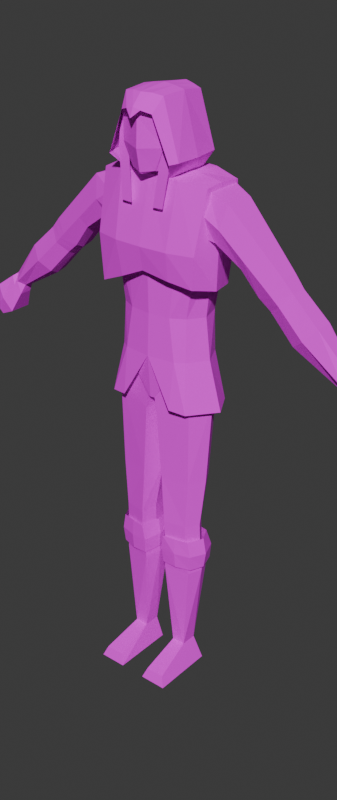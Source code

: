 # Source: Mirage.blend  (saved by Blender 4.3.34; exported with 4.5.12 LTS)
import bpy
from mathutils import Matrix  # noqa: F401  (used for matrix-valued properties, if any)

bpy.ops.wm.read_factory_settings(use_empty=True)
scene = bpy.context.scene
scene.name = 'Scene'

# ---- collections
col_collection = bpy.data.collections.new('Collection'); scene.collection.children.link(col_collection)

# ---- images (referenced by path relative to the original .blend; pixels are not part of the script)
import os
ASSET_DIR = os.environ.get("B2B_ASSET_DIR", "")  # directory of the original .blend (textures are referenced by path, not embedded)
HERE = os.path.dirname(os.path.abspath(__file__))  # packed textures are extracted next to this script under _unpacked/

def load_image(name, relpath, width, height, colorspace="sRGB"):
    """Load a texture the original file referenced (path relative to the .blend, or extracted next to this script)."""
    p = next((c for c in (os.path.join(HERE, relpath), os.path.join(ASSET_DIR, relpath)) if relpath and os.path.exists(c)), "")
    if p:
        img = bpy.data.images.load(p, check_existing=True)
        img.name = name
    else:  # same state as the original file: an image datablock whose file is absent (Cycles renders it pink)
        img = bpy.data.images.new(name, width, height)
        img.source = "FILE"
        img.filepath = "//" + (relpath or name)
    img.colorspace_settings.name = colorspace
    return img
img_mirage_palette_sheet_png = load_image('Mirage_palette-Sheet.png', 'textures/Mirage_palette-Sheet.png', 1024, 1024, 'sRGB')
img_bandage_png = load_image('Bandage.png', 'textures/Bandage.png', 1024, 1024, 'sRGB')
img_mask_png = load_image('Mask.png', 'textures/Mask.png', 1024, 1024, 'sRGB')
img_hair_png = load_image('Hair.png', 'textures/Hair.png', 1024, 1024, 'sRGB')

# ---- materials (node trees are filled in below, after node groups)
mat_material = bpy.data.materials.new('Material')
mat_material.use_transparent_shadow = False
mat_bandage = bpy.data.materials.new('Bandage')
mat_mask = bpy.data.materials.new('Mask')
mat_hair = bpy.data.materials.new('Hair')

# ---- material node trees
mat_material.use_nodes = True; mat_material.node_tree.nodes.clear()
_N = mat_material.node_tree.nodes; _L = mat_material.node_tree.links
n0 = _N.new('ShaderNodeOutputMaterial'); n0.name = 'Material Output'; n0.location = (300, 300)
n1 = _N.new('ShaderNodeBsdfPrincipled'); n1.name = 'Principled BSDF'; n1.location = (10, 300)
n1.inputs[2].default_value = 1.0
n2 = _N.new('ShaderNodeTexImage'); n2.name = 'Image Texture'; n2.location = (-180, 280)
n2.image = img_mirage_palette_sheet_png
_L.new(n1.outputs[0], n0.inputs[0])
_L.new(n2.outputs[0], n1.inputs[0])
n0.is_active_output = True
mat_bandage.use_nodes = True; mat_bandage.node_tree.nodes.clear()
_N = mat_bandage.node_tree.nodes; _L = mat_bandage.node_tree.links
n0 = _N.new('ShaderNodeOutputMaterial'); n0.name = 'Material Output'; n0.location = (300, 300)
n1 = _N.new('ShaderNodeBsdfPrincipled'); n1.name = 'Principled BSDF'; n1.location = (10, 300)
n1.inputs[2].default_value = 1.0
n2 = _N.new('ShaderNodeTexImage'); n2.name = 'Image Texture'; n2.location = (-280, 280)
n2.image = img_bandage_png
_L.new(n1.outputs[0], n0.inputs[0])
_L.new(n2.outputs[0], n1.inputs[0])
n0.is_active_output = True
mat_mask.use_nodes = True; mat_mask.node_tree.nodes.clear()
_N = mat_mask.node_tree.nodes; _L = mat_mask.node_tree.links
n0 = _N.new('ShaderNodeOutputMaterial'); n0.name = 'Material Output'; n0.location = (300, 300)
n1 = _N.new('ShaderNodeBsdfPrincipled'); n1.name = 'Principled BSDF'; n1.location = (10, 300)
n1.inputs[2].default_value = 1.0
n2 = _N.new('ShaderNodeTexImage'); n2.name = 'Image Texture'; n2.location = (-280, 280)
n2.image = img_mask_png
_L.new(n1.outputs[0], n0.inputs[0])
_L.new(n2.outputs[0], n1.inputs[0])
n0.is_active_output = True
mat_hair.use_nodes = True; mat_hair.node_tree.nodes.clear()
_N = mat_hair.node_tree.nodes; _L = mat_hair.node_tree.links
n0 = _N.new('ShaderNodeOutputMaterial'); n0.name = 'Material Output'; n0.location = (772, 557)
n1 = _N.new('ShaderNodeBsdfPrincipled'); n1.name = 'Principled BSDF'; n1.location = (201, 443)
n1.inputs[2].default_value = 1.0
n2 = _N.new('ShaderNodeTexImage'); n2.name = 'Image Texture'; n2.location = (-190, 430)
n2.image = img_hair_png
_L.new(n2.outputs[0], n1.inputs[0])
_L.new(n1.outputs[0], n0.inputs[0])
_L.new(n2.outputs[1], n1.inputs[4])
n0.is_active_output = True

# ---- world
world_world = bpy.data.worlds.new('World'); scene.world = world_world
world_world.use_nodes = True; world_world.node_tree.nodes.clear()
_N = world_world.node_tree.nodes; _L = world_world.node_tree.links
n0 = _N.new('ShaderNodeOutputWorld'); n0.name = 'World Output'; n0.location = (300, 300)
n1 = _N.new('ShaderNodeBackground'); n1.name = 'Background'; n1.location = (10, 300)
n1.inputs[0].default_value = (0.05088, 0.05088, 0.05088, 1.0)
_L.new(n1.outputs[0], n0.inputs[0])
n0.is_active_output = True
world_world.color = (0.05088, 0.05088, 0.05088)
world_world.use_sun_shadow = False
world_world.sun_shadow_jitter_overblur = 0.0

# ---- meshes
me_cube_002 = bpy.data.meshes.new('Cube.002')
me_cube_002.from_pydata([(0.01895, -0.1153, -0.7336), (0.2606, -0.06319, 0.245), (0.01895, 0.1037, -0.7336), (0.2552, 0.1153, 0.245), (-9.821e-05, 0.1039, -0.7336), (-9.821e-05, 0.1167, 0.2833), (-0.002387, -0.1182, -0.7336), (-9.822e-05, -0.09461, 0.2839), (0.1855, 0.1039, -0.5251), (0.1779, -0.09445, -0.5251), (0.0007216, -0.1381, -0.5251), (0.0007208, 0.1171, -0.5251), (-0.01915, -0.1153, -0.7336), (-0.2388, -0.06319, 0.245), (-0.01915, 0.1037, -0.7336), (-0.2333, 0.09157, 0.245), (-0.1819, 0.1039, -0.5251), (-0.1742, -0.09445, -0.5251), (0.2577, -0.08663, 0.05433), (-9.821e-05, 0.1334, 0.01998), (0.2523, 0.1145, 0.04873), (-0.2358, -0.08663, 0.05433), (-0.2304, 0.1145, 0.04873), (-0.345, -0.06319, 0.2072), (-0.345, 0.08321, 0.2072), (-0.2886, -0.06962, 0.03731), (-0.2886, 0.09086, 0.03171), (0.3623, -0.06319, 0.2072), (0.3623, 0.08321, 0.2072), (0.306, -0.06962, 0.03731), (0.306, 0.09086, 0.03171), (0.5387, 0.05193, -0.1802), (0.6441, 0.04428, -0.07461), (0.6441, -0.03748, -0.07461), (0.5387, -0.04242, -0.1746), (-0.6331, -0.03748, -0.07873), (-0.6331, 0.04428, -0.07873), (0.5673, 0.04891, -0.2035), (0.6685, -0.03447, -0.1023), (0.6685, 0.04127, -0.1023), (0.5673, -0.0394, -0.1979), (0.5101, 0.05494, -0.157), (0.6196, -0.04049, -0.04696), (0.6196, 0.04729, -0.04696), (0.5101, -0.04543, -0.1514), (0.7932, 0.04655, -0.2152), (0.686, -0.04468, -0.3185), (0.686, 0.0542, -0.3241), (0.7932, -0.03975, -0.2152), (-0.5277, 0.05193, -0.1844), (-0.5277, -0.04242, -0.1788), (-0.5563, 0.04891, -0.2076), (-0.6576, -0.03447, -0.1064), (-0.6576, 0.04127, -0.1064), (-0.5563, -0.0394, -0.202), (-0.4991, 0.05494, -0.1611), (-0.6087, -0.04049, -0.05108), (-0.6087, 0.04729, -0.05108), (-0.4991, -0.04543, -0.1555), (-0.7822, 0.04655, -0.2193), (-0.675, -0.04468, -0.3226), (-0.675, 0.0542, -0.3282), (-0.7822, -0.03975, -0.2193), (0.1874, 0.06458, -1.638), (-0.1759, -0.08381, -1.428), (-0.07088, -0.105, -1.428), (0.05891, 0.08377, -1.638), (0.06654, -0.1071, -1.372), (0.06652, 0.05215, -1.372), (0.1739, 0.03677, -1.372), (0.1739, -0.08554, -1.372), (0.07113, -0.1029, -1.483), (0.07111, 0.06254, -1.483), (0.174, 0.04378, -1.483), (0.1741, -0.08209, -1.483), (0.1874, -0.07338, -1.638), (0.05893, -0.09209, -1.638), (0.05164, -0.1071, -1.135), (0.05161, 0.09117, -1.135), (0.189, 0.06837, -1.135), (0.189, -0.08554, -1.135), (-0.1894, 0.06458, -1.638), (-0.06095, 0.08377, -1.638), (-0.06858, -0.1071, -1.372), (-0.06856, 0.05215, -1.372), (-0.1758, 0.03677, -1.372), (-0.1758, -0.08554, -1.372), (-0.07317, -0.1029, -1.483), (-0.07315, 0.06254, -1.483), (-0.176, 0.04378, -1.483), (-0.176, -0.08209, -1.483), (-0.1894, -0.07338, -1.638), (-0.06098, -0.09209, -1.638), (-0.05394, -0.1071, -1.135), (-0.0539, 0.09117, -1.135), (-0.191, 0.06837, -1.135), (-0.191, -0.08554, -1.135), (-0.1974, 0.1037, -0.7138), (-0.02999, 0.1037, -0.7993), (-0.03002, -0.1153, -0.7993), (-0.1974, -0.09466, -0.7138), (0.1982, 0.1037, -0.7138), (0.02989, 0.1037, -0.7993), (0.02991, -0.1153, -0.7993), (0.1982, -0.09466, -0.7138), (0.06883, -0.105, -1.428), (0.174, -0.08381, -1.428), (0.2648, -0.00432, 0.245), (0.2415, -0.005363, -0.5251), (-0.243, -0.00432, 0.245), (-0.2378, -0.005363, -0.5251), (-0.2572, -0.005067, 0.03579), (0.2768, -0.005067, 0.0326), (-0.345, -0.02801, 0.2072), (-0.2886, -0.005067, 0.01883), (0.3623, -0.00432, 0.2072), (0.306, -0.005067, 0.01883), (-0.6331, -0.0009586, -0.07873), (-0.5277, -0.0009586, -0.1972), (0.5673, -0.0009586, -0.2164), (0.6685, -0.0009586, -0.1023), (0.5101, -0.0009586, -0.1699), (0.6441, -0.0009586, -0.07461), (0.6196, -0.0009586, -0.04696), (0.7932, -0.0009586, -0.2152), (0.686, -0.0009586, -0.337), (-0.5563, -0.0009586, -0.2205), (-0.6576, -0.0009586, -0.1064), (-0.4991, -0.0009586, -0.174), (0.5387, -0.0009586, -0.1931), (-0.6087, -0.0009586, -0.05108), (-0.7822, -0.0009586, -0.2193), (-0.675, -0.0009586, -0.3411), (-0.2158, -0.02177, -1.428), (0.2136, -0.02439, -1.372), (0.2138, -0.01915, -1.483), (0.2143, -0.004402, -1.638), (0.2336, -0.008583, -1.135), (-0.2157, -0.02439, -1.372), (-0.2159, -0.01915, -1.483), (-0.2136, -0.004402, -1.638), (-0.2357, -0.008583, -1.135), (-0.2602, -0.005469, -0.7138), (0.2618, -0.005469, -0.7138), (0.2137, -0.02177, -1.428), (0.001913, -0.01581, -0.7336), (-9.821e-05, -0.01382, -0.7336), (-0.002109, -0.01581, -0.7336), (-0.05306, -0.02382, -1.428), (0.05097, -0.02382, -1.428), (0.04868, -0.02748, -1.372), (0.05326, -0.02016, -1.483), (0.04291, -0.004162, -1.638), (0.02018, -0.007966, -1.135), (-0.05077, -0.02748, -1.372), (-0.05534, -0.02016, -1.483), (-0.045, -0.004162, -1.638), (-0.02223, -0.007966, -1.135), (-0.01067, -0.01581, -0.7993), (0.01047, -0.01581, -0.7993), (0.9035, -0.01531, -0.4537), (0.9529, -0.01037, -0.402), (0.9035, 0.02878, -0.4593), (0.9529, 0.02113, -0.402), (1.04, -0.0502, -0.6271), (1.098, -0.04398, -0.5492), (1.04, 0.03507, -0.6271), (1.098, 0.0358, -0.5492), (0.962, 0.04844, -0.5926), (1.051, 0.06668, -0.4762), (0.962, -0.06119, -0.5926), (1.051, -0.05496, -0.4762), (0.0626, -0.09649, -2.201), (0.08604, -0.06146, -2.083), (0.0626, 0.03581, -2.201), (0.08604, 0.0183, -2.083), (0.1945, -0.09649, -2.201), (0.1521, -0.06146, -2.083), (0.1945, 0.03581, -2.201), (0.1521, 0.0183, -2.083), (0.0626, -0.273, -2.201), (0.0822, -0.2554, -2.15), (0.1952, -0.273, -2.201), (0.1756, -0.2554, -2.15), (-0.888, -0.01531, -0.4535), (-0.9375, -0.01037, -0.4018), (-0.888, 0.02878, -0.4591), (-0.9375, 0.02113, -0.4018), (-1.025, -0.0502, -0.627), (-1.082, -0.04398, -0.5491), (-1.025, 0.03507, -0.627), (-1.082, 0.0358, -0.5491), (-0.9465, 0.04844, -0.5924), (-1.036, 0.06668, -0.476), (-0.9465, -0.06119, -0.5924), (-1.036, -0.05496, -0.476), (-0.06469, -0.09649, -2.201), (-0.08813, -0.06146, -2.083), (-0.06469, 0.03581, -2.201), (-0.08813, 0.0183, -2.083), (-0.1966, -0.09649, -2.201), (-0.1541, -0.06146, -2.083), (-0.1966, 0.03581, -2.201), (-0.1541, 0.0183, -2.083), (-0.06469, -0.273, -2.201), (-0.08412, -0.2554, -2.15), (-0.1973, -0.273, -2.201), (-0.1769, -0.2554, -2.15), (0.0688, -0.1392, 0.305), (-9.821e-05, -0.1692, 0.2875), (0.08986, 0.09221, 0.5231), (0.08248, 0.07001, 0.431), (0.1069, -0.1389, 0.5231), (0.1012, -0.1471, 0.4059), (-9.821e-05, -0.1843, 0.5231), (-9.821e-05, 0.1269, 0.5231), (-9.821e-05, 0.1047, 0.431), (-9.821e-05, -0.03486, 0.6077), (0.0981, -0.02536, 0.4084), (0.1098, -0.0197, 0.526), (0.0632, 0.0698, 0.6077), (0.07822, -0.1252, 0.6077), (-9.821e-05, -0.1598, 0.6077), (-9.821e-05, 0.0996, 0.6077), (0.0828, -0.02478, 0.6077), (-0.069, -0.1392, 0.305), (-0.09006, 0.09221, 0.5231), (-0.08268, 0.07001, 0.431), (-0.1071, -0.139, 0.5231), (-0.1014, -0.1472, 0.4059), (-0.0983, -0.02537, 0.4084), (-0.11, -0.01972, 0.526), (-0.0634, 0.0698, 0.6077), (-0.07842, -0.1252, 0.6077), (-0.083, -0.02478, 0.6077), (-3.396e-05, -0.1829, 0.3991), (0.07322, 0.07171, 0.3585), (0.07383, -0.06606, 0.313), (-9.821e-05, -0.09603, 0.2893), (-9.821e-05, 0.1019, 0.3585), (-0.07342, 0.07171, 0.3585), (-0.07402, -0.06606, 0.313), (-0.07342, -0.007909, 0.3502), (0.07322, -0.007909, 0.3502), (-0.07266, 0.08275, 0.2829), (-0.07028, -0.06219, 0.283), (-0.1333, -0.1223, -0.5251), (-0.124, 0.1114, -0.5251), (-0.1425, 0.1273, 0.01618), (-0.139, -0.00907, 0.266), (0.07246, 0.08275, 0.2829), (0.07008, -0.06219, 0.283), (0.1347, -0.1223, -0.5251), (0.1254, 0.1114, -0.5251), (0.1423, 0.1273, 0.01618), (0.07518, -0.00818, 0.2831), (0.1299, -0.08836, 0.266), (-9.821e-05, -0.1103, 0.2648), (-0.13, -0.08836, 0.266), (-9.821e-05, 0.1334, 0.2648), (-0.1339, 0.1273, 0.266), (-0.07538, -0.00818, 0.2831), (0.1337, 0.1273, 0.266), (0.1388, -0.00907, 0.266), (0.9152, 0.02343, -0.4963), (0.9725, -0.03119, -0.4168), (0.9725, 0.0513, -0.4168), (0.9152, -0.03741, -0.4963), (-0.8997, 0.02343, -0.4961), (-0.9572, -0.03119, -0.4166), (-0.9572, 0.0513, -0.4166), (-0.8997, -0.03741, -0.4961), (-0.4149, -0.05752, -0.05093), (-0.4769, 0.06525, 0.07808), (-0.4769, -0.05184, 0.07808), (-0.4149, 0.0729, -0.05653), (-0.4149, -0.003013, -0.06941), (-0.4769, -0.002639, 0.07808), (0.4291, -0.05752, -0.04887), (0.491, 0.06525, 0.08014), (0.4291, 0.0729, -0.05447), (0.491, -0.05184, 0.08014), (0.4291, -0.003013, -0.06735), (0.491, -0.002639, 0.08014), (-9.821e-05, -0.1282, 0.1851), (0.2552, -0.1016, 0.1555), (-9.821e-05, 0.1334, 0.1424), (0.2498, 0.1212, 0.1287), (-0.2333, -0.1016, 0.1555), (-0.228, 0.1212, 0.1287), (-0.3228, -0.0931, 0.1029), (-0.3228, 0.1212, 0.1029), (0.3402, -0.0931, 0.1029), (0.3402, 0.1212, 0.1029), (-0.5831, -0.06665, -0.1364), (-0.5831, 0.08224, -0.1364), (0.6207, 0.07923, -0.1577), (0.6207, -0.06363, -0.1577), (0.5675, 0.08525, -0.1068), (0.7429, -0.06891, -0.2745), (0.7429, 0.08451, -0.2745), (0.5941, -0.06665, -0.1323), (-0.5565, -0.06966, -0.1109), (0.5675, -0.06966, -0.1068), (-0.6097, 0.07923, -0.1618), (-0.6097, -0.06363, -0.1618), (0.5941, 0.08224, -0.1323), (-0.5565, 0.08525, -0.1109), (-0.7319, -0.06891, -0.2786), (-0.7319, 0.08451, -0.2786), (0.9322, -0.03954, -0.4355), (0.9322, 0.0591, -0.4355), (1.073, 0.04744, -0.5866), (1.073, -0.05827, -0.5866), (1.011, -0.06925, -0.5328), (1.011, 0.06081, -0.5328), (-0.9167, -0.03954, -0.4353), (-0.9167, 0.0591, -0.4353), (-1.058, 0.04744, -0.5864), (-1.058, -0.05827, -0.5864), (-0.9955, -0.06925, -0.5326), (-0.9955, 0.06081, -0.5326), (-0.1342, -0.1174, 0.1927), (-0.1382, 0.1273, 0.1411), (0.134, -0.1174, 0.1927), (0.138, 0.1273, 0.1411), (0.9479, 0.06294, -0.4549), (0.9479, -0.04548, -0.4549), (-0.9324, 0.06294, -0.4548), (-0.9324, -0.04548, -0.4548), (-0.4396, -0.08138, -0.004024), (-0.4396, 0.1032, -0.004024), (0.4538, -0.08138, -0.001966), (0.4538, 0.1032, -0.001966), (-9.246e-05, -0.1283, -0.3284), (0.1684, -0.0779, -0.329), (-9.246e-05, 0.1065, -0.3284), (0.1849, 0.09672, -0.329), (-0.1761, -0.0779, -0.329), (-0.1808, 0.09672, -0.329), (-0.214, -0.005187, -0.329), (0.218, -0.005187, -0.329), (-0.107, 0.1016, -0.3287), (-0.1046, -0.1158, -0.3287), (0.1069, 0.1016, -0.3287), (0.1044, -0.1158, -0.3287), (-9.821e-05, -0.135, -0.08475), (0.2114, -0.08802, -0.09987), (-9.821e-05, 0.1254, -0.09593), (0.2172, 0.1139, -0.09987), (-0.2031, -0.08802, -0.09987), (-0.1954, 0.1139, -0.09987), (0.2435, -0.005206, -0.09987), (-0.2352, -0.005206, -0.09987), (-0.1318, 0.1196, -0.0979), (-0.1278, -0.1099, -0.1146), (0.1316, 0.1196, -0.0979), (0.1276, -0.1099, -0.1146), (0.1799, -0.1647, -0.03712), (-0.1705, -0.1647, -0.03712), (0.003458, -0.163, -0.01454), (0.1376, 0.1421, -0.7655), (0.1294, -0.1504, -0.7477), (0.2077, -0.1321, -0.7567), (0.2354, 0.1178, -0.757), (-5.989e-05, 0.1566, -0.7621), (0.3047, -0.004917, -0.7569), (-0.1377, 0.1421, -0.7655), (-0.1295, -0.1504, -0.7477), (-0.2078, -0.1321, -0.7567), (-0.2355, 0.1178, -0.757), (-0.3048, -0.004917, -0.7569)], [], [(325, 262, 3, 287), (287, 3, 28, 293), (345, 334, 10, 252), (80, 137, 143, 104), (339, 342, 247, 16), (242, 261, 245, 241), (324, 256, 257, 284), (341, 335, 9, 108), (153, 77, 103, 159), (108, 9, 104, 143), (4, 14, 247, 11), (352, 347, 335, 341), (356, 349, 337, 344), (346, 355, 343, 334), (323, 289, 15, 260), (111, 21, 25, 114), (334, 343, 246, 10), (6, 10, 246, 12), (337, 341, 108, 8), (255, 243, 237, 251), (322, 284, 257, 258), (338, 340, 110, 17), (6, 0, 252, 10), (12, 17, 100, 99), (146, 6, 12, 147), (350, 353, 340, 338), (351, 354, 342, 339), (349, 352, 341, 337), (353, 350, 21, 111), (354, 351, 22, 248), (352, 112, 18, 347), (356, 254, 20, 349), (109, 15, 24, 113), (289, 22, 26, 291), (288, 13, 23, 290), (285, 18, 29, 292), (112, 20, 30, 116), (107, 1, 27, 115), (277, 273, 57, 130), (276, 128, 55, 275), (121, 41, 31, 129), (120, 39, 32, 122), (127, 53, 36, 117), (303, 301, 33, 42), (160, 125, 162), (299, 46, 160, 310), (128, 55, 49, 118), (307, 57, 36, 295), (124, 120, 38, 48), (299, 48, 38, 297), (283, 123, 43, 279), (282, 280, 41, 121), (296, 306, 32, 39), (333, 279, 43, 298), (162, 125, 47), (124, 163, 45), (296, 39, 45, 300), (119, 125, 46, 40), (302, 294, 35, 56), (331, 307, 57, 273), (330, 302, 58, 272), (306, 298, 43, 32), (301, 297, 38, 33), (118, 49, 51, 126), (294, 305, 52, 35), (122, 32, 43, 123), (117, 36, 57, 130), (131, 127, 52, 62), (308, 62, 52, 305), (295, 36, 53, 304), (332, 278, 44, 303), (304, 53, 59, 309), (126, 132, 60, 54), (129, 31, 37, 119), (17, 110, 142, 100), (148, 88, 84), (67, 105, 106, 70), (68, 150, 149), (139, 133, 64, 90), (155, 87, 65, 148), (85, 95, 141, 138), (151, 71, 105, 149), (152, 151, 72, 66), (66, 72, 73, 63), (136, 135, 74, 75), (75, 74, 71, 76), (88, 155, 148), (82, 199, 156), (136, 75, 177), (76, 173, 177, 75), (70, 80, 77, 67), (134, 137, 80, 70), (68, 78, 79, 69), (150, 153, 78, 68), (92, 197, 201, 91), (99, 158, 157, 93), (133, 139, 89), (105, 71, 74, 106), (148, 65, 83, 154), (133, 138, 86, 64), (149, 151, 72), (149, 105, 67, 150), (87, 90, 64, 65), (65, 64, 86, 83), (156, 155, 88, 82), (82, 88, 89, 81), (140, 139, 90, 91), (91, 90, 87, 92), (133, 85, 138), (140, 201, 203), (140, 91, 201), (173, 76, 152), (86, 96, 93, 83), (138, 141, 96, 86), (84, 94, 95, 85), (154, 157, 94, 84), (66, 175, 152), (142, 141, 95, 97), (147, 12, 99, 158), (110, 16, 97, 142), (16, 14, 98, 97), (137, 79, 101, 143), (2, 8, 101, 102), (9, 0, 103, 104), (145, 2, 102, 159), (158, 98, 94, 157), (102, 101, 79, 78), (100, 99, 93, 96), (203, 81, 140), (81, 89, 139, 140), (144, 135, 73), (153, 159, 102, 78), (97, 95, 94, 98), (69, 79, 137, 134), (179, 63, 136), (70, 106, 144, 134), (63, 73, 135, 136), (68, 72, 73, 69), (106, 74, 135, 144), (34, 129, 119, 40), (51, 61, 132, 126), (59, 53, 127, 131), (35, 117, 130, 56), (33, 122, 123, 42), (50, 118, 126, 54), (37, 47, 125, 119), (311, 300, 45, 163), (278, 282, 121, 44), (281, 42, 123, 283), (45, 39, 120, 124), (58, 128, 118, 50), (124, 48, 161), (52, 127, 117, 35), (38, 120, 122, 33), (44, 121, 129, 34), (272, 58, 128, 276), (274, 277, 130, 56), (3, 107, 115, 28), (18, 112, 116, 29), (13, 109, 113, 23), (349, 20, 112, 352), (351, 353, 111, 22), (343, 355, 350, 338), (251, 237, 238, 7), (247, 342, 336, 11), (22, 111, 114, 26), (340, 353, 351, 339), (8, 108, 143, 101), (7, 238, 241, 245), (110, 340, 339, 16), (0, 145, 159, 103), (14, 147, 158, 98), (100, 96, 141, 142), (136, 177, 179), (83, 93, 157, 154), (92, 87, 155, 156), (149, 72, 68), (144, 73, 69), (92, 156, 197), (67, 77, 153, 150), (76, 71, 151, 152), (84, 154, 148), (144, 69, 134), (147, 14, 4, 146), (16, 247, 14), (133, 89, 85), (84, 88, 89, 85), (124, 161, 163), (315, 169, 167, 312), (312, 167, 165, 313), (327, 265, 161, 310), (168, 166, 164, 170), (266, 163, 161, 265), (167, 169, 171, 165), (264, 168, 170, 267), (313, 165, 171, 314), (326, 266, 169, 315), (172, 173, 175, 174), (174, 175, 179, 178), (178, 179, 177, 176), (177, 173, 181, 183), (174, 178, 176, 172), (197, 156, 199), (182, 183, 181, 180), (176, 177, 183, 182), (173, 172, 180, 181), (172, 176, 182, 180), (132, 184, 60), (321, 193, 191, 318), (318, 191, 189, 319), (329, 269, 185, 316), (192, 190, 188, 194), (270, 187, 185, 269), (191, 193, 195, 189), (268, 192, 194, 271), (319, 189, 195, 320), (328, 270, 193, 321), (196, 197, 199, 198), (198, 199, 203, 202), (202, 203, 201, 200), (201, 197, 205, 207), (198, 202, 200, 196), (173, 152, 175), (206, 207, 205, 204), (200, 201, 207, 206), (197, 196, 204, 205), (196, 200, 206, 204), (224, 220, 223, 217), (213, 212, 214, 235), (218, 219, 212, 213), (216, 215, 210, 211), (222, 221, 224, 217), (242, 241, 230), (218, 213, 208, 237), (210, 220, 224, 219), (212, 221, 222, 214), (219, 224, 221, 212), (234, 217, 223, 232), (211, 210, 219, 218), (230, 229, 228, 231), (216, 227, 226, 215), (222, 217, 234, 233), (225, 229, 230, 241), (215, 223, 220, 210), (226, 231, 234, 232), (228, 214, 222, 233), (231, 228, 233, 234), (227, 230, 231, 226), (229, 235, 214, 228), (237, 208, 209, 238), (241, 238, 209, 225), (229, 225, 209, 235), (213, 235, 209, 208), (227, 216, 239, 240), (211, 236, 239, 216), (237, 243, 218), (218, 243, 236, 211), (230, 227, 240, 242), (145, 146, 4, 2), (15, 109, 249, 260), (348, 354, 248, 19), (347, 357, 345, 335), (342, 354, 348, 336), (146, 145, 0, 6), (12, 246, 17), (336, 344, 253, 11), (288, 322, 258, 13), (109, 13, 258, 249), (0, 9, 252), (246, 343, 338, 17), (286, 323, 260, 259), (11, 253, 2, 4), (3, 262, 263, 107), (348, 19, 254, 356), (344, 337, 8, 253), (348, 356, 344, 336), (8, 2, 253), (285, 1, 256, 324), (107, 263, 256, 1), (335, 345, 252, 9), (286, 259, 262, 325), (251, 7, 257, 256), (7, 245, 258, 257), (244, 5, 259, 260), (261, 244, 260, 249), (245, 261, 249, 258), (5, 250, 262, 259), (250, 255, 263, 262), (255, 251, 256, 263), (255, 250, 236, 243), (240, 244, 261, 242), (240, 239, 5, 244), (236, 250, 5, 239), (187, 131, 185), (131, 187, 59), (184, 132, 186), (308, 60, 184, 316), (132, 61, 186), (309, 59, 187, 317), (62, 185, 131), (125, 160, 46), (311, 163, 266, 326), (162, 264, 267, 160), (169, 266, 265, 171), (314, 171, 265, 327), (317, 187, 270, 328), (186, 268, 271, 184), (193, 270, 269, 195), (320, 195, 269, 329), (81, 203, 199, 82), (63, 179, 175, 66), (77, 80, 104, 103), (23, 113, 277, 274), (25, 272, 276, 114), (290, 330, 272, 25), (291, 331, 273, 24), (114, 276, 275, 26), (113, 24, 273, 277), (27, 281, 283, 115), (29, 116, 282, 278), (292, 29, 278, 332), (293, 28, 279, 333), (116, 30, 280, 282), (115, 283, 279, 28), (215, 226, 232, 223), (30, 293, 333, 280), (27, 292, 332, 281), (26, 275, 331, 291), (23, 274, 330, 290), (194, 320, 329, 271), (186, 317, 328, 268), (170, 314, 327, 267), (162, 311, 326, 264), (61, 309, 317, 186), (62, 308, 316, 185), (19, 286, 325, 254), (19, 248, 323, 286), (268, 328, 321, 192), (188, 319, 320, 194), (271, 329, 316, 184), (190, 318, 319, 188), (192, 321, 318, 190), (264, 326, 315, 168), (164, 313, 314, 170), (267, 327, 310, 160), (166, 312, 313, 164), (168, 315, 312, 166), (162, 47, 300, 311), (51, 304, 309, 61), (281, 332, 303, 42), (49, 295, 304, 51), (60, 308, 305, 54), (50, 54, 305, 294), (34, 40, 297, 301), (31, 41, 298, 306), (274, 56, 302, 330), (275, 55, 307, 331), (58, 50, 294, 302), (37, 296, 300, 47), (280, 333, 298, 41), (37, 31, 306, 296), (46, 299, 297, 40), (55, 307, 295, 49), (48, 299, 310, 161), (44, 34, 301, 303), (1, 285, 292, 27), (21, 288, 290, 25), (15, 289, 291, 24), (248, 22, 289, 323), (20, 287, 293, 30), (254, 325, 287, 20), (288, 359, 322), (346, 357, 358), (359, 355, 346), (350, 355, 359), (322, 359, 284), (21, 350, 359), (284, 358, 324), (288, 21, 359), (18, 285, 358), (324, 358, 285), (18, 358, 347), (357, 347, 358), (359, 360, 284), (284, 360, 358), (358, 360, 346), (360, 359, 346), (357, 346, 334, 345), (365, 11, 253, 361), (361, 253, 8, 364), (366, 108, 9, 363), (362, 252, 10), (363, 9, 252, 362), (364, 8, 108, 366), (365, 367, 247, 11), (367, 370, 16, 247), (371, 369, 17, 110), (368, 10, 246), (369, 368, 246, 17), (370, 371, 110, 16)])
me_cube_002.polygons.foreach_set('material_index', [0, 0, 0, 0, 0, 0, 0, 0, 0, 0, 0, 0, 0, 0, 0, 0, 0, 0, 0, 0, 0, 0, 0, 0, 0, 0, 0, 0, 0, 0, 0, 0, 0, 0, 0, 0, 0, 0, 0, 0, 0, 0, 0, 0, 1, 1, 0, 0, 1, 1, 0, 0, 0, 0, 1, 1, 1, 1, 0, 0, 0, 0, 0, 0, 0, 0, 0, 1, 1, 0, 0, 1, 1, 0, 0, 0, 0, 0, 0, 0, 0, 0, 0, 0, 0, 0, 0, 0, 0, 0, 0, 0, 0, 0, 0, 0, 0, 0, 0, 0, 0, 0, 0, 0, 0, 0, 0, 0, 0, 0, 0, 0, 0, 0, 0, 0, 0, 0, 0, 0, 0, 0, 0, 0, 0, 0, 0, 0, 0, 0, 0, 0, 0, 0, 0, 0, 0, 0, 0, 0, 1, 1, 0, 0, 0, 1, 1, 0, 0, 1, 0, 1, 0, 0, 0, 0, 0, 0, 0, 0, 0, 0, 0, 0, 0, 0, 0, 0, 0, 0, 0, 0, 0, 0, 0, 0, 0, 0, 0, 0, 0, 0, 0, 0, 0, 0, 0, 1, 0, 0, 0, 0, 0, 0, 0, 0, 0, 0, 0, 0, 0, 0, 0, 0, 0, 0, 0, 1, 0, 0, 0, 0, 0, 0, 0, 0, 0, 0, 0, 0, 0, 0, 0, 0, 0, 0, 0, 0, 0, 0, 0, 0, 0, 0, 0, 0, 0, 0, 0, 0, 0, 0, 0, 0, 0, 0, 0, 0, 0, 0, 0, 0, 0, 0, 0, 0, 0, 0, 0, 0, 0, 0, 0, 0, 0, 0, 0, 0, 0, 0, 0, 0, 0, 0, 0, 0, 0, 0, 0, 0, 0, 0, 0, 0, 0, 0, 0, 0, 0, 0, 0, 0, 0, 1, 1, 1, 1, 1, 1, 1, 1, 0, 0, 0, 0, 0, 0, 0, 0, 0, 0, 0, 0, 0, 0, 0, 0, 0, 0, 0, 0, 0, 0, 0, 0, 0, 0, 0, 0, 0, 0, 0, 0, 1, 1, 0, 0, 0, 0, 0, 0, 0, 0, 0, 0, 0, 0, 1, 1, 0, 0, 1, 0, 0, 0, 0, 0, 0, 1, 0, 0, 1, 0, 1, 0, 0, 0, 0, 0, 0, 0, 0, 0, 0, 0, 0, 0, 0, 0, 0, 0, 0, 0, 0, 0, 0, 0, 0, 0, 0, 0, 0, 0, 0, 0, 0, 0, 0, 0, 0])
_uv = me_cube_002.uv_layers.new(name='UVMap')
_uv.uv.foreach_set('vector', [0.8887, 0.6582, 0.888, 0.6368, 0.9088, 0.6404, 0.9079, 0.6603, 0.5676, 0.5611, 0.574, 0.5541, 0.5769, 0.5759, 0.5704, 0.579, 0.7599, 0.7389, 0.7778, 0.739, 0.7778, 0.7729, 0.7546, 0.7726, 0.2511, 0.1513, 0.2436, 0.1477, 0.2434, 0.1103, 0.2518, 0.1155, 0.8339, 0.739, 0.8466, 0.7389, 0.841, 0.7728, 0.8279, 0.7728, 0.5529, 0.9045, 0.5573, 0.9058, 0.5566, 0.9178, 0.5546, 0.918, 0.7548, 0.6498, 0.7555, 0.6368, 0.7778, 0.6374, 0.7778, 0.6513, 0.9096, 0.8378, 0.9237, 0.8383, 0.9288, 0.8711, 0.9123, 0.8703, 0.1874, 0.1575, 0.1783, 0.1579, 0.1776, 0.1184, 0.1868, 0.1181, 0.1577, 0.111, 0.163, 0.1103, 0.1621, 0.1327, 0.1568, 0.1333, 0.1368, 0.2278, 0.1339, 0.2278, 0.1259, 0.2034, 0.1368, 0.2034, 0.9088, 0.7982, 0.9251, 0.7984, 0.9237, 0.8383, 0.9096, 0.8378, 0.8876, 0.6993, 0.9023, 0.6996, 0.8967, 0.739, 0.8833, 0.7389, 0.7778, 0.6975, 0.7998, 0.7022, 0.7958, 0.7389, 0.7778, 0.739, 0.8412, 0.6582, 0.8228, 0.6603, 0.8218, 0.6403, 0.842, 0.6368, 0.5635, 0.8556, 0.5725, 0.8515, 0.571, 0.8583, 0.5636, 0.8603, 0.7778, 0.739, 0.7958, 0.7389, 0.801, 0.7726, 0.7778, 0.7729, 0.09936, 0.2286, 0.09885, 0.2042, 0.1094, 0.2033, 0.102, 0.2284, 0.9396, 0.8197, 0.9578, 0.8191, 0.9599, 0.8516, 0.9369, 0.8527, 0.6156, 0.5593, 0.6186, 0.5592, 0.6169, 0.5722, 0.6154, 0.5714, 0.8009, 0.6498, 0.7778, 0.6513, 0.7778, 0.6374, 0.8001, 0.6368, 0.9223, 0.7209, 0.9391, 0.7208, 0.9424, 0.7535, 0.9215, 0.7539, 0.09936, 0.2286, 0.09631, 0.2289, 0.08823, 0.2051, 0.09885, 0.2042, 0.1501, 0.4013, 0.1437, 0.3652, 0.1536, 0.3678, 0.1536, 0.4017, 0.2292, 0.3228, 0.2298, 0.3442, 0.2285, 0.344, 0.2285, 0.3232, 0.9231, 0.681, 0.9412, 0.681, 0.9391, 0.7208, 0.9223, 0.7209, 0.8284, 0.6996, 0.8423, 0.6993, 0.8466, 0.7389, 0.8339, 0.739, 0.9369, 0.7799, 0.9578, 0.7795, 0.9578, 0.8191, 0.9396, 0.8197, 0.9412, 0.681, 0.9231, 0.681, 0.9252, 0.6541, 0.9424, 0.6574, 0.8423, 0.6993, 0.8284, 0.6996, 0.8224, 0.6741, 0.8405, 0.6797, 0.9088, 0.7982, 0.9088, 0.7749, 0.925, 0.7712, 0.9251, 0.7984, 0.8876, 0.6993, 0.8894, 0.6797, 0.9083, 0.6741, 0.9023, 0.6996, 0.4514, 0.8522, 0.4427, 0.8535, 0.4439, 0.8388, 0.454, 0.8388, 0.5094, 0.7457, 0.5136, 0.7513, 0.5121, 0.7629, 0.5068, 0.7646, 0.552, 0.7472, 0.557, 0.7421, 0.5595, 0.7637, 0.553, 0.7667, 0.4375, 0.696, 0.4427, 0.7035, 0.4413, 0.7134, 0.4364, 0.7148, 0.4749, 0.7425, 0.4749, 0.7671, 0.4734, 0.7622, 0.4742, 0.7425, 0.3935, 0.6932, 0.4005, 0.6923, 0.4002, 0.7068, 0.3932, 0.707, 0.4523, 0.8226, 0.4461, 0.8226, 0.4483, 0.8064, 0.4527, 0.8064, 0.487, 0.8781, 0.4869, 0.8963, 0.4818, 0.8953, 0.48, 0.877, 0.5989, 0.7551, 0.6039, 0.7524, 0.6038, 0.756, 0.599, 0.7587, 0.3922, 0.7532, 0.3884, 0.7534, 0.3881, 0.7496, 0.3923, 0.7495, 0.4049, 0.8347, 0.401, 0.8347, 0.4008, 0.8296, 0.4049, 0.8296, 0.437, 0.7698, 0.4371, 0.7763, 0.4317, 0.7814, 0.4314, 0.7751, 0.7138, 0.7786, 0.7447, 0.4421, 0.8502, 0.7812, 0.548, 0.4428, 0.7138, 0.4212, 0.623, 0.7833, 0.5349, 0.7984, 0.5203, 0.8457, 0.5202, 0.8342, 0.5218, 0.835, 0.5219, 0.8459, 0.5918, 0.729, 0.5975, 0.734, 0.5973, 0.7403, 0.5918, 0.7355, 0.3527, 0.4224, 0.3604, 0.1587, 0.417, 0.1612, 0.4152, 0.4252, 0.548, 0.4428, 0.4152, 0.4385, 0.4349, 0.1573, 0.5587, 0.1597, 0.3928, 0.7264, 0.3923, 0.7458, 0.3879, 0.7459, 0.3866, 0.7267, 0.5982, 0.74, 0.605, 0.7369, 0.6039, 0.7524, 0.5989, 0.7551, 0.5693, 0.6469, 0.5695, 0.6404, 0.5748, 0.6455, 0.5744, 0.6518, 0.57, 0.6064, 0.576, 0.6076, 0.5751, 0.6393, 0.5696, 0.6339, 0.8502, 0.7812, 0.7447, 0.4421, 0.8639, 0.416, 0.3527, 0.4224, 0.2859, 0.7882, 0.3, 0.42, 0.1125, 0.1482, 0.3136, 0.1565, 0.3, 0.42, 0.1099, 0.4323, 1.0, 0.1628, 1.0, 0.443, 0.8639, 0.4181, 0.8755, 0.138, 0.495, 0.7734, 0.495, 0.7799, 0.4896, 0.7844, 0.4894, 0.7781, 0.5076, 0.7927, 0.5084, 0.8207, 0.503, 0.8264, 0.5016, 0.7942, 0.5523, 0.7947, 0.5515, 0.8226, 0.5467, 0.8149, 0.5487, 0.793, 0.5695, 0.6404, 0.5696, 0.6339, 0.5751, 0.6393, 0.5748, 0.6455, 0.4371, 0.7763, 0.4372, 0.7828, 0.432, 0.7877, 0.4317, 0.7814, 0.5219, 0.8459, 0.5218, 0.835, 0.5234, 0.8358, 0.5234, 0.8461, 0.495, 0.7799, 0.495, 0.7864, 0.4898, 0.7907, 0.4896, 0.7844, 0.3923, 0.7495, 0.3881, 0.7496, 0.3879, 0.7459, 0.3923, 0.7458, 0.4049, 0.8296, 0.4008, 0.8296, 0.4005, 0.8246, 0.4049, 0.8246, 0.3526, 0.4223, 0.3604, 0.1588, 0.4169, 0.1615, 0.415, 0.4253, 0.5479, 0.4425, 0.415, 0.4386, 0.4348, 0.1577, 0.5585, 0.1598, 0.5918, 0.7355, 0.5973, 0.7403, 0.5971, 0.7465, 0.5918, 0.742, 0.4367, 0.7423, 0.4402, 0.7413, 0.4419, 0.7628, 0.437, 0.7698, 0.1126, 0.148, 0.3136, 0.1565, 0.3, 0.4197, 0.1099, 0.4319, 1.0, 0.1627, 1.0, 0.4425, 0.8639, 0.4177, 0.8756, 0.138, 0.599, 0.7587, 0.6038, 0.756, 0.6036, 0.7597, 0.5991, 0.7623, 0.2401, 0.3872, 0.2485, 0.3864, 0.2485, 0.408, 0.2401, 0.4089, 0.278, 0.3634, 0.278, 0.3828, 0.2742, 0.3779, 0.1761, 0.2081, 0.1761, 0.2146, 0.1665, 0.2161, 0.1663, 0.2096, 0.09049, 0.3926, 0.09049, 0.4098, 0.08851, 0.4095, 0.2338, 0.3211, 0.2339, 0.3165, 0.2401, 0.3127, 0.24, 0.3173, 0.2064, 0.1899, 0.1985, 0.1896, 0.1984, 0.1832, 0.2061, 0.1834, 0.09544, 0.2827, 0.09398, 0.2638, 0.1012, 0.2695, 0.1014, 0.2877, 0.1865, 0.1986, 0.1786, 0.1988, 0.1785, 0.1923, 0.1862, 0.1921, 0.8483, 0.2053, 0.8467, 0.1828, 0.8566, 0.183, 0.8587, 0.2055, 0.914, 0.2766, 0.9153, 0.2538, 0.9271, 0.2538, 0.9284, 0.2766, 0.9181, 0.1716, 0.9196, 0.1572, 0.9275, 0.1612, 0.9266, 0.176, 0.8212, 0.2359, 0.8218, 0.2129, 0.8337, 0.2111, 0.8356, 0.2337, 0.2143, 0.1896, 0.2064, 0.1899, 0.2061, 0.1834, 0.8836, 0.1944, 0.8772, 0.2593, 0.8733, 0.1947, 0.9181, 0.1716, 0.9266, 0.176, 0.9255, 0.2261, 0.8356, 0.2337, 0.8348, 0.2997, 0.8266, 0.3009, 0.8212, 0.2359, 0.1663, 0.2096, 0.1643, 0.182, 0.1765, 0.1801, 0.1761, 0.2081, 0.2449, 0.169, 0.2436, 0.1477, 0.2511, 0.1513, 0.2511, 0.1722, 0.1284, 0.3243, 0.1285, 0.2963, 0.1406, 0.2992, 0.1382, 0.3267, 0.1859, 0.1856, 0.1874, 0.1575, 0.1966, 0.1579, 0.1935, 0.1858, 0.8999, 0.2088, 0.8969, 0.2744, 0.8886, 0.2741, 0.8856, 0.2083, 0.1975, 0.1103, 0.2067, 0.1106, 0.2073, 0.1497, 0.1982, 0.1493, 0.101, 0.2922, 0.1005, 0.2967, 0.0944, 0.2917, 0.1761, 0.2146, 0.1762, 0.2212, 0.1667, 0.2226, 0.1665, 0.2161, 0.2061, 0.1834, 0.1984, 0.1832, 0.1982, 0.1767, 0.2058, 0.177, 0.2339, 0.3165, 0.234, 0.3118, 0.2401, 0.308, 0.2401, 0.3127, 0.08851, 0.4095, 0.08653, 0.4093, 0.08651, 0.3915, 0.1862, 0.1921, 0.1785, 0.1923, 0.1783, 0.1858, 0.1859, 0.1856, 0.228, 0.2011, 0.2186, 0.2008, 0.2186, 0.1943, 0.2283, 0.1946, 0.2283, 0.1946, 0.2186, 0.1943, 0.2187, 0.1878, 0.2285, 0.1881, 0.8733, 0.1947, 0.8717, 0.1719, 0.8816, 0.1716, 0.8836, 0.1944, 0.8094, 0.3237, 0.8107, 0.3009, 0.8226, 0.3009, 0.8238, 0.3237, 0.9049, 0.3546, 0.906, 0.3366, 0.9139, 0.3318, 0.9133, 0.3494, 0.8856, 0.2083, 0.887, 0.1856, 0.8989, 0.1859, 0.8999, 0.2088, 0.101, 0.2922, 0.09544, 0.2827, 0.1014, 0.2877, 0.7364, 0.3234, 0.7415, 0.3632, 0.7303, 0.3602, 0.9049, 0.3546, 0.9133, 0.3494, 0.9127, 0.3922, 0.841, 0.2713, 0.8379, 0.2056, 0.8483, 0.2053, 0.2187, 0.1878, 0.2176, 0.1599, 0.2298, 0.1602, 0.2285, 0.1881, 0.234, 0.3118, 0.2326, 0.2939, 0.2399, 0.2896, 0.2401, 0.308, 0.1064, 0.3068, 0.1049, 0.2789, 0.1171, 0.2785, 0.1162, 0.3064, 0.2058, 0.177, 0.2073, 0.1497, 0.2165, 0.1493, 0.2134, 0.1767, 0.8587, 0.2055, 0.8523, 0.2713, 0.8483, 0.2053, 0.1027, 0.2367, 0.1012, 0.2695, 0.09398, 0.2638, 0.0931, 0.2289, 0.2139, 0.3408, 0.2146, 0.3202, 0.2174, 0.3202, 0.2167, 0.3408, 0.217, 0.3819, 0.217, 0.4041, 0.2073, 0.4049, 0.2074, 0.3826, 0.08651, 0.3645, 0.08025, 0.4018, 0.07672, 0.4023, 0.07672, 0.3682, 0.1526, 0.2789, 0.1451, 0.2811, 0.1439, 0.2449, 0.154, 0.2417, 0.1282, 0.2487, 0.1437, 0.2278, 0.1437, 0.2501, 0.1287, 0.2566, 0.163, 0.1103, 0.1776, 0.1326, 0.177, 0.1405, 0.1621, 0.1327, 0.1868, 0.1103, 0.1975, 0.1105, 0.1975, 0.1184, 0.1868, 0.1181, 0.2067, 0.1106, 0.2174, 0.1103, 0.2165, 0.1493, 0.2073, 0.1497, 0.1287, 0.2566, 0.1437, 0.2501, 0.1406, 0.2992, 0.1285, 0.2963, 0.2174, 0.1103, 0.2319, 0.1208, 0.2298, 0.1602, 0.2176, 0.1599, 0.7303, 0.3602, 0.7281, 0.3166, 0.7364, 0.3234, 0.7281, 0.3166, 0.7311, 0.2997, 0.7388, 0.306, 0.7364, 0.3234, 0.1526, 0.305, 0.1522, 0.3095, 0.1458, 0.3115, 0.1874, 0.1575, 0.1868, 0.1181, 0.1975, 0.1184, 0.1966, 0.1579, 0.1171, 0.2289, 0.1171, 0.2785, 0.1049, 0.2789, 0.1027, 0.2395, 0.1467, 0.3025, 0.1451, 0.2811, 0.1526, 0.2789, 0.153, 0.3004, 0.7954, 0.3896, 0.793, 0.3388, 0.8016, 0.336, 0.2511, 0.1722, 0.251, 0.1768, 0.2447, 0.1736, 0.2449, 0.169, 0.793, 0.3388, 0.7956, 0.3245, 0.8037, 0.322, 0.8016, 0.336, 0.2692, 0.2297, 0.275, 0.2306, 0.275, 0.2517, 0.2692, 0.2516, 0.251, 0.1768, 0.2508, 0.1814, 0.2445, 0.1782, 0.2447, 0.1736, 0.5153, 0.7757, 0.5204, 0.7798, 0.5202, 0.7834, 0.5153, 0.7793, 0.821, 0.138, 0.8639, 0.4155, 0.7449, 0.4416, 0.7136, 0.1632, 0.3, 0.4197, 0.3136, 0.1565, 0.3604, 0.1588, 0.3526, 0.4223, 0.4098, 0.8296, 0.4049, 0.8296, 0.4049, 0.8246, 0.4101, 0.8246, 0.3972, 0.7493, 0.3923, 0.7495, 0.3923, 0.7458, 0.3975, 0.7455, 0.5219, 0.8339, 0.5218, 0.8218, 0.5234, 0.8221, 0.5234, 0.8336, 0.8213, 0.138, 0.8639, 0.416, 0.7447, 0.4421, 0.7138, 0.1632, 0.1704, 0.8083, 0.1099, 0.4323, 0.3, 0.42, 0.2859, 0.7882, 0.5151, 0.7566, 0.5215, 0.7612, 0.5207, 0.7763, 0.5152, 0.772, 0.3989, 0.7261, 0.3975, 0.7455, 0.3923, 0.7458, 0.3928, 0.7264, 0.3, 0.42, 0.3136, 0.1565, 0.3604, 0.1587, 0.3527, 0.4224, 0.5203, 0.8342, 0.5203, 0.8215, 0.5218, 0.8218, 0.5219, 0.8339, 0.3527, 0.4224, 0.4152, 0.4252, 0.3402, 0.7907, 0.4096, 0.8347, 0.4049, 0.8347, 0.4049, 0.8296, 0.4098, 0.8296, 0.3969, 0.753, 0.3922, 0.7532, 0.3923, 0.7495, 0.3972, 0.7493, 0.5152, 0.772, 0.5207, 0.7763, 0.5204, 0.7798, 0.5153, 0.7757, 0.5701, 0.8791, 0.5692, 0.8975, 0.5635, 0.8994, 0.5636, 0.8811, 0.4583, 0.8226, 0.4523, 0.8226, 0.4527, 0.8064, 0.4579, 0.8064, 0.3826, 0.6923, 0.3935, 0.6932, 0.3932, 0.707, 0.3853, 0.7074, 0.5136, 0.7393, 0.5224, 0.7453, 0.5222, 0.7476, 0.5149, 0.7428, 0.4584, 0.8528, 0.4514, 0.8522, 0.454, 0.8388, 0.4588, 0.8388, 0.9369, 0.7799, 0.9373, 0.7539, 0.9583, 0.7562, 0.9578, 0.7795, 0.9614, 0.6627, 0.9443, 0.6616, 0.9454, 0.638, 0.9633, 0.6368, 0.7958, 0.7389, 0.7998, 0.7022, 0.8157, 0.6993, 0.808, 0.7382, 0.4711, 0.7198, 0.4691, 0.7205, 0.4707, 0.7038, 0.471, 0.7038, 0.841, 0.7728, 0.8466, 0.7389, 0.8649, 0.7389, 0.865, 0.7728, 0.476, 0.8491, 0.4869, 0.8526, 0.487, 0.8573, 0.4782, 0.8563, 0.9424, 0.7014, 0.9443, 0.6616, 0.9614, 0.6627, 0.9571, 0.7024, 0.1445, 0.2305, 0.1546, 0.2278, 0.154, 0.2417, 0.1439, 0.2449, 0.471, 0.7038, 0.4707, 0.7038, 0.4691, 0.6876, 0.4711, 0.6885, 0.946, 0.734, 0.9424, 0.7014, 0.9571, 0.7024, 0.9633, 0.7355, 0.1776, 0.1106, 0.1868, 0.1103, 0.1868, 0.1181, 0.1776, 0.1184, 0.2146, 0.3649, 0.2139, 0.3408, 0.2167, 0.3408, 0.2174, 0.365, 0.2401, 0.2551, 0.2399, 0.2896, 0.2326, 0.2939, 0.2319, 0.261, 0.8016, 0.336, 0.8066, 0.3919, 0.7954, 0.3896, 0.1982, 0.1767, 0.1982, 0.1493, 0.2073, 0.1497, 0.2058, 0.177, 0.8629, 0.1944, 0.8618, 0.1716, 0.8717, 0.1719, 0.8733, 0.1947, 0.08851, 0.4095, 0.08651, 0.3915, 0.09049, 0.3926, 0.1526, 0.305, 0.1458, 0.3115, 0.1467, 0.3025, 0.8629, 0.1944, 0.8733, 0.1947, 0.8659, 0.2593, 0.1783, 0.1858, 0.1783, 0.1579, 0.1874, 0.1575, 0.1859, 0.1856, 0.8379, 0.2056, 0.8369, 0.1831, 0.8467, 0.1828, 0.8483, 0.2053, 0.2742, 0.3779, 0.2761, 0.3612, 0.278, 0.3634, 0.1526, 0.305, 0.1467, 0.3025, 0.153, 0.3004, 0.1166, 0.3332, 0.1171, 0.3574, 0.1158, 0.3574, 0.1159, 0.3336, 0.1199, 0.2034, 0.1259, 0.2034, 0.1339, 0.2278, 0.101, 0.2922, 0.0944, 0.2917, 0.09544, 0.2827, 0.2256, 0.3845, 0.2314, 0.3853, 0.2314, 0.4065, 0.2256, 0.4065, 0.3527, 0.4224, 0.3402, 0.7907, 0.2859, 0.7882, 0.5495, 0.7744, 0.5496, 0.7682, 0.5572, 0.7682, 0.5573, 0.7721, 0.5511, 0.7857, 0.5498, 0.789, 0.5368, 0.789, 0.5352, 0.7857, 0.5387, 0.7951, 0.5386, 0.7991, 0.5363, 0.7984, 0.5364, 0.7948, 0.56, 0.6627, 0.5584, 0.6659, 0.5448, 0.6659, 0.5436, 0.6627, 0.5455, 0.6687, 0.549, 0.6671, 0.5545, 0.6671, 0.5568, 0.6687, 0.5447, 0.679, 0.5434, 0.675, 0.5591, 0.675, 0.5577, 0.679, 0.5572, 0.6551, 0.56, 0.6627, 0.5436, 0.6627, 0.5464, 0.6551, 0.5556, 0.7983, 0.5555, 0.8023, 0.5479, 0.8023, 0.5477, 0.796, 0.5404, 0.7755, 0.5402, 0.7715, 0.5496, 0.7682, 0.5495, 0.7744, 0.878, 0.2984, 0.8855, 0.3061, 0.8855, 0.3315, 0.878, 0.3354, 0.7929, 0.4275, 0.7852, 0.4222, 0.7852, 0.4037, 0.7929, 0.3944, 0.9408, 0.355, 0.9444, 0.3591, 0.9444, 0.3845, 0.9409, 0.392, 0.9444, 0.3845, 0.9499, 0.3853, 0.9497, 0.4282, 0.9424, 0.4272, 0.9568, 0.4311, 0.9499, 0.4313, 0.9499, 0.3942, 0.9568, 0.394, 0.8659, 0.2593, 0.8733, 0.1947, 0.8772, 0.2593, 0.9027, 0.3387, 0.8994, 0.3345, 0.8994, 0.31, 0.9027, 0.3055, 0.9409, 0.392, 0.9444, 0.3845, 0.9424, 0.4272, 0.9408, 0.4309, 0.8855, 0.3061, 0.878, 0.2984, 0.878, 0.2593, 0.8812, 0.2631, 0.9568, 0.394, 0.9499, 0.3942, 0.9499, 0.3552, 0.9568, 0.355, 1.0, 0.4425, 0.9237, 0.7775, 0.8639, 0.4177, 0.5505, 0.7009, 0.5506, 0.6947, 0.5583, 0.6947, 0.5583, 0.6986, 0.4731, 0.6186, 0.4745, 0.6165, 0.4875, 0.6165, 0.489, 0.6186, 0.5378, 0.7583, 0.5376, 0.7623, 0.5353, 0.7615, 0.5355, 0.758, 0.5142, 0.5556, 0.5161, 0.55, 0.5296, 0.55, 0.5304, 0.5556, 0.5574, 0.6927, 0.554, 0.6946, 0.5485, 0.6946, 0.5462, 0.6927, 0.5576, 0.679, 0.5591, 0.6854, 0.5434, 0.6854, 0.5447, 0.679, 0.4267, 0.556, 0.4295, 0.5628, 0.4132, 0.5628, 0.4159, 0.556, 0.5547, 0.7616, 0.5546, 0.7656, 0.547, 0.7656, 0.5469, 0.7593, 0.5414, 0.7019, 0.5413, 0.6979, 0.5506, 0.6947, 0.5505, 0.7009, 0.9496, 0.2928, 0.9574, 0.3006, 0.9574, 0.326, 0.9496, 0.3299, 0.9582, 0.2218, 0.9506, 0.2165, 0.9506, 0.198, 0.9582, 0.1888, 0.9253, 0.4185, 0.9179, 0.4147, 0.9179, 0.3893, 0.9253, 0.3815, 0.9179, 0.3893, 0.914, 0.3894, 0.9169, 0.3465, 0.9221, 0.3463, 0.9407, 0.1567, 0.9505, 0.1582, 0.9505, 0.1951, 0.9407, 0.1937, 0.841, 0.2713, 0.8483, 0.2053, 0.8523, 0.2713, 0.7596, 0.3518, 0.7563, 0.3474, 0.7563, 0.323, 0.7596, 0.3186, 0.9253, 0.3815, 0.9179, 0.3893, 0.9221, 0.3463, 0.9253, 0.3424, 0.9574, 0.3006, 0.9496, 0.2928, 0.9496, 0.2538, 0.9531, 0.2577, 0.9407, 0.1937, 0.9505, 0.1951, 0.9506, 0.2341, 0.9407, 0.2327, 0.6045, 0.5656, 0.606, 0.5448, 0.6103, 0.5391, 0.6099, 0.569, 0.5116, 0.8806, 0.5038, 0.882, 0.5039, 0.8577, 0.512, 0.8577, 0.3807, 0.828, 0.3867, 0.8266, 0.3866, 0.8532, 0.3809, 0.8551, 0.5814, 0.7205, 0.5813, 0.7068, 0.5903, 0.7068, 0.5896, 0.7205, 0.6095, 0.5968, 0.6045, 0.588, 0.6045, 0.5656, 0.6099, 0.569, 0.5529, 0.9045, 0.5546, 0.918, 0.5487, 0.9072, 0.3807, 0.828, 0.3809, 0.8551, 0.3746, 0.8535, 0.3752, 0.8372, 0.3855, 0.8017, 0.3883, 0.8067, 0.3893, 0.8277, 0.3867, 0.8266, 0.5038, 0.882, 0.4982, 0.8757, 0.4982, 0.8579, 0.5039, 0.8577, 0.3867, 0.8266, 0.3893, 0.8277, 0.3892, 0.8501, 0.3866, 0.8532, 0.6154, 0.5679, 0.6099, 0.569, 0.6103, 0.5391, 0.6144, 0.5466, 0.3809, 0.8067, 0.3855, 0.8017, 0.3867, 0.8266, 0.3807, 0.828, 0.5364, 0.8552, 0.5365, 0.8824, 0.5287, 0.8805, 0.5286, 0.8539, 0.6133, 0.623, 0.6052, 0.623, 0.6045, 0.6093, 0.6133, 0.6093, 0.6095, 0.5968, 0.6099, 0.569, 0.6154, 0.5679, 0.6148, 0.5902, 0.5433, 0.8807, 0.5365, 0.8824, 0.5364, 0.8552, 0.5428, 0.8644, 0.5813, 0.7068, 0.5814, 0.6943, 0.5877, 0.6943, 0.5903, 0.7068, 0.5289, 0.829, 0.5286, 0.8539, 0.5234, 0.855, 0.5236, 0.834, 0.5038, 0.8343, 0.5039, 0.8577, 0.4982, 0.8579, 0.4982, 0.8408, 0.5286, 0.8539, 0.5287, 0.8805, 0.5234, 0.8774, 0.5234, 0.855, 0.535, 0.834, 0.5364, 0.8552, 0.5286, 0.8539, 0.5289, 0.829, 0.5116, 0.8355, 0.512, 0.8577, 0.5039, 0.8577, 0.5038, 0.8343, 0.3752, 0.8372, 0.3746, 0.8535, 0.3706, 0.8604, 0.3706, 0.8441, 0.4691, 0.7205, 0.4715, 0.727, 0.4715, 0.7433, 0.4691, 0.7368, 0.5116, 0.8355, 0.5182, 0.8428, 0.5194, 0.8578, 0.512, 0.8577, 0.5116, 0.8806, 0.512, 0.8577, 0.5194, 0.8578, 0.5182, 0.8735, 0.6131, 0.7988, 0.6212, 0.7988, 0.6212, 0.8096, 0.614, 0.8096, 0.6, 0.8889, 0.5991, 0.8996, 0.5918, 0.8996, 0.5917, 0.8889, 0.6169, 0.5722, 0.6186, 0.5592, 0.6225, 0.563, 0.6225, 0.563, 0.6186, 0.5592, 0.6189, 0.5415, 0.6227, 0.5418, 0.5487, 0.9072, 0.5486, 0.8857, 0.5534, 0.8867, 0.5529, 0.9045, 0.1152, 0.3332, 0.1159, 0.3336, 0.1158, 0.3574, 0.1144, 0.3574, 0.8392, 0.8614, 0.8227, 0.863, 0.8218, 0.8421, 0.8453, 0.8413, 0.865, 0.6989, 0.8423, 0.6993, 0.8405, 0.6797, 0.865, 0.679, 0.7415, 0.6993, 0.7559, 0.7022, 0.7599, 0.7389, 0.7488, 0.7382, 0.8466, 0.7389, 0.8423, 0.6993, 0.865, 0.6989, 0.8649, 0.7389, 0.2292, 0.3228, 0.2299, 0.323, 0.2312, 0.3434, 0.2298, 0.3442, 0.102, 0.2284, 0.1094, 0.2033, 0.115, 0.2028, 0.8649, 0.7389, 0.8833, 0.7389, 0.8889, 0.7728, 0.865, 0.7728, 0.8209, 0.6559, 0.8009, 0.6498, 0.8001, 0.6368, 0.8218, 0.6399, 0.8676, 0.863, 0.8544, 0.8623, 0.8501, 0.8406, 0.8667, 0.8421, 0.09631, 0.2289, 0.08202, 0.2056, 0.08823, 0.2051, 0.801, 0.7726, 0.7958, 0.7389, 0.808, 0.7382, 0.8137, 0.7721, 0.865, 0.658, 0.8412, 0.6582, 0.842, 0.6368, 0.865, 0.637, 0.1368, 0.2034, 0.1477, 0.2034, 0.1396, 0.2278, 0.1368, 0.2278, 0.8432, 0.7744, 0.8453, 0.7953, 0.8218, 0.7944, 0.8227, 0.7728, 0.865, 0.6989, 0.865, 0.679, 0.8894, 0.6797, 0.8876, 0.6993, 0.8833, 0.7389, 0.8967, 0.739, 0.9027, 0.7728, 0.8889, 0.7728, 0.865, 0.6989, 0.8876, 0.6993, 0.8833, 0.7389, 0.8649, 0.7389, 0.154, 0.2034, 0.1396, 0.2278, 0.1477, 0.2034, 0.734, 0.6559, 0.733, 0.6399, 0.7555, 0.6368, 0.7548, 0.6498, 0.8676, 0.7728, 0.8667, 0.7944, 0.8501, 0.7959, 0.8544, 0.7735, 0.7488, 0.7382, 0.7599, 0.7389, 0.7546, 0.7726, 0.7412, 0.7721, 0.865, 0.658, 0.865, 0.637, 0.888, 0.6368, 0.8887, 0.6582, 0.8576, 0.8062, 0.852, 0.8183, 0.8463, 0.8183, 0.8501, 0.7959, 0.852, 0.8183, 0.8576, 0.8303, 0.8501, 0.8406, 0.8463, 0.8183, 0.8376, 0.8307, 0.8434, 0.8183, 0.8463, 0.8183, 0.8453, 0.8413, 0.822, 0.8312, 0.8376, 0.8307, 0.8453, 0.8413, 0.8218, 0.8421, 0.8576, 0.8303, 0.8668, 0.8312, 0.8667, 0.8421, 0.8501, 0.8406, 0.8434, 0.8183, 0.8376, 0.8058, 0.8453, 0.7953, 0.8463, 0.8183, 0.8376, 0.8058, 0.822, 0.8053, 0.8218, 0.7944, 0.8453, 0.7953, 0.8668, 0.8053, 0.8576, 0.8062, 0.8501, 0.7959, 0.8667, 0.7944, 0.6156, 0.5593, 0.6154, 0.5391, 0.6189, 0.5415, 0.6186, 0.5592, 0.5534, 0.8867, 0.5584, 0.8857, 0.5573, 0.9058, 0.5529, 0.9045, 0.614, 0.8096, 0.6212, 0.8096, 0.6212, 0.8207, 0.614, 0.8208, 0.5991, 0.8996, 0.599, 0.9109, 0.5918, 0.9108, 0.5918, 0.8996, 0.2856, 0.7878, 0.3526, 0.4223, 0.3399, 0.7904, 0.3526, 0.4223, 0.2856, 0.7878, 0.3, 0.4197, 0.7136, 0.7783, 0.7449, 0.4416, 0.8499, 0.7807, 0.5479, 0.4425, 0.7136, 0.4209, 0.6231, 0.7833, 0.535, 0.7984, 0.7449, 0.4416, 0.8639, 0.4155, 0.8499, 0.7807, 0.1099, 0.4319, 0.3, 0.4197, 0.2856, 0.7878, 0.17, 0.8076, 0.415, 0.4253, 0.3399, 0.7904, 0.3526, 0.4223, 1.0, 0.443, 0.9236, 0.778, 0.8639, 0.4181, 0.5381, 0.7758, 0.538, 0.7723, 0.5402, 0.7715, 0.5404, 0.7755, 0.5558, 0.6522, 0.5572, 0.6551, 0.5464, 0.6551, 0.5489, 0.6518, 0.5434, 0.675, 0.5455, 0.6687, 0.5568, 0.6687, 0.5591, 0.675, 0.5477, 0.796, 0.5479, 0.8023, 0.5386, 0.7991, 0.5387, 0.7951, 0.5392, 0.7022, 0.5391, 0.6987, 0.5413, 0.6979, 0.5414, 0.7019, 0.4253, 0.5534, 0.4267, 0.556, 0.4159, 0.556, 0.4184, 0.553, 0.5591, 0.6854, 0.5574, 0.6927, 0.5462, 0.6927, 0.5434, 0.6854, 0.5469, 0.7593, 0.547, 0.7656, 0.5376, 0.7623, 0.5378, 0.7583, 0.8238, 0.3237, 0.8206, 0.3895, 0.8124, 0.3896, 0.8094, 0.3237, 0.9284, 0.2766, 0.9251, 0.3424, 0.9168, 0.3424, 0.914, 0.2766, 0.1765, 0.1801, 0.1643, 0.182, 0.1621, 0.1327, 0.177, 0.1405, 0.4588, 0.8388, 0.454, 0.8388, 0.4523, 0.8226, 0.4583, 0.8226, 0.571, 0.8583, 0.5701, 0.8791, 0.5636, 0.8811, 0.5636, 0.8603, 0.553, 0.7667, 0.5523, 0.7947, 0.5487, 0.793, 0.548, 0.7646, 0.5068, 0.7646, 0.5076, 0.7927, 0.5016, 0.7942, 0.5002, 0.762, 0.487, 0.8573, 0.487, 0.8781, 0.48, 0.877, 0.4782, 0.8563, 0.454, 0.8388, 0.4439, 0.8388, 0.4461, 0.8226, 0.4523, 0.8226, 0.4002, 0.7068, 0.3989, 0.7261, 0.3928, 0.7264, 0.3932, 0.707, 0.5149, 0.7428, 0.5222, 0.7476, 0.5215, 0.7612, 0.5151, 0.7566, 0.4364, 0.7148, 0.4413, 0.7134, 0.4402, 0.7413, 0.4367, 0.7423, 0.5704, 0.579, 0.5769, 0.5759, 0.576, 0.6076, 0.57, 0.6064, 0.5975, 0.7264, 0.6062, 0.723, 0.605, 0.7369, 0.5982, 0.74, 0.3932, 0.707, 0.3928, 0.7264, 0.3866, 0.7267, 0.3853, 0.7074, 0.6133, 0.6093, 0.6045, 0.6093, 0.6072, 0.5968, 0.6134, 0.5968, 0.565, 0.5778, 0.5704, 0.579, 0.57, 0.6064, 0.5661, 0.6057, 0.4298, 0.7118, 0.4364, 0.7148, 0.4367, 0.7423, 0.4306, 0.7435, 0.5121, 0.7629, 0.5115, 0.7915, 0.5076, 0.7927, 0.5068, 0.7646, 0.5595, 0.7637, 0.5583, 0.7959, 0.5523, 0.7947, 0.553, 0.7667, 0.5463, 0.7523, 0.5469, 0.7593, 0.5378, 0.7583, 0.5375, 0.7535, 0.5383, 0.7057, 0.5392, 0.7022, 0.5414, 0.7019, 0.5412, 0.7067, 0.5472, 0.789, 0.5477, 0.796, 0.5387, 0.7951, 0.5384, 0.7903, 0.5372, 0.7793, 0.5381, 0.7758, 0.5404, 0.7755, 0.5401, 0.7803, 4.149e-08, 0.4225, 0.1099, 0.4319, 0.17, 0.8076, 0.1329, 0.8017, 0.415, 0.4386, 0.5479, 0.4425, 0.535, 0.7984, 0.4817, 0.7859, 0.865, 0.679, 0.865, 0.658, 0.8887, 0.6582, 0.8894, 0.6797, 0.865, 0.679, 0.8405, 0.6797, 0.8412, 0.6582, 0.865, 0.658, 0.5412, 0.7067, 0.5414, 0.7019, 0.5505, 0.7009, 0.55, 0.708, 0.5543, 0.7569, 0.5547, 0.7616, 0.5469, 0.7593, 0.5463, 0.7523, 0.5375, 0.7535, 0.5378, 0.7583, 0.5355, 0.758, 0.5342, 0.7548, 0.4744, 0.6214, 0.4731, 0.6186, 0.489, 0.6186, 0.4879, 0.6214, 0.55, 0.708, 0.5505, 0.7009, 0.5583, 0.6986, 0.558, 0.7034, 0.5401, 0.7803, 0.5404, 0.7755, 0.5495, 0.7744, 0.5489, 0.7815, 0.5552, 0.7936, 0.5556, 0.7983, 0.5477, 0.796, 0.5472, 0.789, 0.5384, 0.7903, 0.5387, 0.7951, 0.5364, 0.7948, 0.5352, 0.7916, 0.5496, 0.7818, 0.5511, 0.7857, 0.5352, 0.7857, 0.5361, 0.7818, 0.5489, 0.7815, 0.5495, 0.7744, 0.5573, 0.7721, 0.5569, 0.7769, 0.1332, 0.8023, 1.567e-08, 0.4227, 0.1099, 0.4323, 0.1704, 0.8083, 0.01261, 0.138, 0.1126, 0.148, 0.1099, 0.4319, 4.149e-08, 0.4225, 0.4306, 0.7435, 0.4367, 0.7423, 0.437, 0.7698, 0.4314, 0.7751, 0.5867, 0.7297, 0.5918, 0.7355, 0.5918, 0.742, 0.5869, 0.7363, 0.7136, 0.4209, 0.5479, 0.4425, 0.5585, 0.1598, 0.7136, 0.138, 0.4999, 0.7734, 0.4997, 0.7801, 0.495, 0.7864, 0.495, 0.7799, 0.4418, 0.7695, 0.4417, 0.7762, 0.4372, 0.7828, 0.4371, 0.7763, 0.5644, 0.6339, 0.5643, 0.6272, 0.5696, 0.6339, 0.5695, 0.6404, 0.5583, 0.7959, 0.557, 0.828, 0.5515, 0.8226, 0.5523, 0.7947, 0.5115, 0.7915, 0.5136, 0.8134, 0.5084, 0.8207, 0.5076, 0.7927, 0.5001, 0.7667, 0.4999, 0.7734, 0.495, 0.7799, 0.495, 0.7734, 0.01255, 0.138, 0.1125, 0.1482, 0.1099, 0.4323, 1.567e-08, 0.4227, 0.5661, 0.6057, 0.57, 0.6064, 0.5696, 0.6339, 0.5643, 0.6272, 0.5645, 0.6406, 0.5644, 0.6339, 0.5695, 0.6404, 0.5693, 0.6469, 0.7138, 0.4212, 0.548, 0.4428, 0.5587, 0.1597, 0.7138, 0.138, 0.5865, 0.723, 0.5918, 0.729, 0.5918, 0.7355, 0.5867, 0.7297, 0.4152, 0.4385, 0.548, 0.4428, 0.5349, 0.7984, 0.4816, 0.7855, 0.4419, 0.7628, 0.4418, 0.7695, 0.4371, 0.7763, 0.437, 0.7698, 0.4324, 0.6911, 0.4375, 0.696, 0.4364, 0.7148, 0.4298, 0.7118, 0.5467, 0.754, 0.552, 0.7472, 0.553, 0.7667, 0.548, 0.7646, 0.5029, 0.7393, 0.5094, 0.7457, 0.5068, 0.7646, 0.5002, 0.762, 0.8405, 0.6797, 0.8224, 0.6741, 0.8228, 0.6603, 0.8412, 0.6582, 0.5635, 0.567, 0.5676, 0.5611, 0.5704, 0.579, 0.565, 0.5778, 0.8894, 0.6797, 0.8887, 0.6582, 0.9079, 0.6603, 0.9083, 0.6741, 0.8209, 0.6559, 0.8101, 0.6899, 0.8009, 0.6498, 0.7778, 0.6975, 0.7559, 0.7022, 0.7469, 0.6899, 0.8101, 0.6899, 0.7998, 0.7022, 0.7778, 0.6975, 0.8157, 0.6993, 0.7998, 0.7022, 0.8101, 0.6899, 0.8009, 0.6498, 0.8101, 0.6899, 0.7778, 0.6513, 0.9252, 0.6541, 0.9231, 0.681, 0.9088, 0.6704, 0.7778, 0.6513, 0.7469, 0.6899, 0.7548, 0.6498, 0.9225, 0.6368, 0.9252, 0.6541, 0.9088, 0.6704, 0.925, 0.7712, 0.9269, 0.7539, 0.9369, 0.788, 0.7548, 0.6498, 0.7469, 0.6899, 0.734, 0.6559, 0.925, 0.7712, 0.9369, 0.788, 0.9251, 0.7984, 0.7559, 0.7022, 0.7415, 0.6993, 0.7469, 0.6899, 0.8101, 0.6899, 0.7772, 0.6861, 0.7778, 0.6513, 0.7778, 0.6513, 0.7772, 0.6861, 0.7469, 0.6899, 0.7469, 0.6899, 0.7772, 0.6861, 0.7778, 0.6975, 0.7772, 0.6861, 0.8101, 0.6899, 0.7778, 0.6975, 0.7559, 0.7022, 0.7778, 0.6975, 0.7778, 0.739, 0.7599, 0.7389, 0.8443, 0.6883, 0.7505, 0.6883, 0.7503, 0.6535, 0.8426, 0.6436, 0.8426, 0.6436, 0.7503, 0.6535, 0.7499, 0.6204, 0.833, 0.6006, 0.8951, 0.8121, 0.8964, 0.739, 0.9184, 0.731, 0.9184, 0.8015, 0.934, 0.7919, 0.9367, 0.736, 0.9474, 0.739, 0.9184, 0.7976, 0.9184, 0.731, 0.9367, 0.736, 0.934, 0.7919, 0.8443, 0.8211, 0.849, 0.7357, 0.8964, 0.739, 0.8951, 0.8121, 0.8443, 0.6883, 0.8426, 0.7329, 0.7503, 0.723, 0.7505, 0.6883, 0.8426, 0.7329, 0.833, 0.776, 0.7499, 0.7562, 0.7503, 0.723, 0.8495, 0.7074, 0.8491, 0.6554, 0.9195, 0.6471, 0.9202, 0.6885, 0.8642, 0.6294, 0.9281, 0.6006, 0.9249, 0.6178, 0.8491, 0.6554, 0.8642, 0.6294, 0.9249, 0.6178, 0.9195, 0.6471, 0.8443, 0.731, 0.8495, 0.7074, 0.9202, 0.6885, 0.9281, 0.7135])
me_cube_002.materials.append(mat_material)
me_cube_002.materials.append(mat_bandage)
me_cube_002.use_paint_bone_selection = False
me_cube_002.use_paint_mask_vertex = True
me_cube_002.update()
me_cube = bpy.data.meshes.new('Cube')
me_cube.from_pydata([(0.06, 0.02233, -0.02325), (0.06, 0.02089, 0.04333), (0.03503, 0.02327, -0.0793), (0.05323, 0.02324, 0.06049), (0.0, 0.007829, -0.086), (0.0, 0.004926, 0.07), (0.0, -2.235e-08, 0.04333), (0.0, -0.003131, -0.02912), (-0.06, 0.02233, -0.02325), (-0.06, 0.02089, 0.04333), (-0.03503, 0.02327, -0.0793), (-0.05323, 0.02324, 0.06049)], [], [(2, 0, 7, 4), (1, 3, 5, 6), (0, 1, 6, 7), (10, 4, 7, 8), (9, 6, 5, 11), (8, 7, 6, 9)])
_uv = me_cube.uv_layers.new(name='UVMap')
_uv.uv.foreach_set('vector', [0.7678, 0.06158, 0.9209, 0.5344, 0.5, 0.4921, 0.5, 0.01318, 0.9209, 0.9646, 0.8735, 0.9834, 0.5, 0.995, 0.5, 0.9646, 0.9209, 0.5344, 0.9209, 0.9646, 0.5, 0.9646, 0.5, 0.4921, 0.2322, 0.06158, 0.5, 0.01318, 0.5, 0.4921, 0.07907, 0.5344, 0.07907, 0.9646, 0.5, 0.9646, 0.5, 0.995, 0.1265, 0.9834, 0.07907, 0.5344, 0.5, 0.4921, 0.5, 0.9646, 0.07907, 0.9646])
me_cube.materials.append(mat_mask)
me_cube.use_paint_bone_selection = False
me_cube.use_paint_mask_vertex = True
me_cube.update()
me_cube_001 = bpy.data.meshes.new('Cube.001')
me_cube_001.from_pydata([(0.1005, -0.0605, -0.06984), (0.08715, 0.08766, -0.06984), (0.05, -0.03812, -0.1257), (0.05514, -0.05856, 0.07249), (0.05, 0.07533, -0.1257), (0.05529, 0.07317, 0.06931), (0.0, 0.09287, -0.1257), (0.0, 0.08852, 0.08), (0.0, -0.07149, 0.07751), (0.02974, 0.009228, 0.0833), (0.0, -0.09896, 0.0489), (-2.122e-10, 0.1159, -0.06304), (0.04354, 0.1018, -0.06644), (0.02037, -0.09747, 0.04258), (0.02757, -0.06502, 0.07732), (0.04436, -0.08627, 0.0352), (0.05, 0.0145, -0.1257), (0.05948, 0.008708, 0.0775), (0.0, 0.009748, 0.08694), (0.08931, -0.08161, -0.07221), (0.1005, 0.009246, -0.06984), (0.025, 0.0841, -0.1257), (0.02764, 0.08085, 0.07573), (0.0, -0.1088, 0.02442), (-0.1005, -0.0605, -0.06984), (-0.08715, 0.08766, -0.06984), (-0.05, -0.03812, -0.1257), (-0.05514, -0.05856, 0.07249), (-0.05, 0.07533, -0.1257), (-0.05529, 0.07317, 0.06931), (-0.02974, 0.009228, 0.0833), (-0.04354, 0.1018, -0.06644), (-0.02037, -0.09747, 0.04258), (-0.02757, -0.06502, 0.07732), (-0.04436, -0.08627, 0.0352), (-0.05, 0.0145, -0.1257), (-0.05948, 0.008708, 0.0775), (-0.08931, -0.08161, -0.07221), (-0.1005, 0.009246, -0.06984), (-0.025, 0.0841, -0.1257), (-0.02764, 0.08085, 0.07573)], [], [(3, 14, 13, 15), (16, 20, 0, 2), (14, 8, 10, 13), (9, 18, 8, 14), (21, 12, 1, 4), (6, 11, 12, 21), (17, 3, 0, 20), (12, 22, 5, 1), (1, 5, 17, 20), (11, 7, 22, 12), (22, 7, 18, 9), (4, 1, 20, 16), (0, 3, 15, 19), (5, 22, 9, 17), (0, 19, 2), (17, 9, 14, 3), (10, 23, 13), (27, 34, 32, 33), (35, 26, 24, 38), (33, 32, 10, 8), (30, 33, 8, 18), (39, 28, 25, 31), (6, 39, 31, 11), (36, 38, 24, 27), (31, 25, 29, 40), (25, 38, 36, 29), (11, 31, 40, 7), (40, 30, 18, 7), (28, 35, 38, 25), (24, 37, 34, 27), (29, 36, 30, 40), (24, 26, 37), (36, 27, 33, 30), (10, 32, 23)])
_uv = me_cube_001.uv_layers.new(name='UVMap')
_uv.uv.foreach_set('vector', [0.1599, 0.8145, 0.1784, 0.8176, 0.1767, 0.8506, 0.161, 0.8477, 0.08963, 0.7655, 0.09418, 0.7343, 0.1398, 0.7338, 0.1264, 0.7651, 0.1784, 0.8176, 0.1966, 0.8235, 0.191, 0.8501, 0.1767, 0.8506, 0.1862, 0.7869, 0.2069, 0.7885, 0.1966, 0.8235, 0.1784, 0.8176, 0.2319, 0.7636, 0.2441, 0.7216, 0.2685, 0.7245, 0.2467, 0.764, 0.2171, 0.7631, 0.2197, 0.7187, 0.2441, 0.7216, 0.2319, 0.7636, 0.09397, 0.6284, 0.1409, 0.6307, 0.1398, 0.7338, 0.09418, 0.7343, 0.2441, 0.7216, 0.2298, 0.6231, 0.2467, 0.628, 0.2685, 0.7245, 0.04252, 0.7328, 0.04877, 0.6338, 0.09397, 0.6284, 0.09418, 0.7343, 0.2197, 0.7187, 0.213, 0.6197, 0.2298, 0.6231, 0.2441, 0.7216, 0.1954, 0.7657, 0.2156, 0.764, 0.2069, 0.7885, 0.1862, 0.7869, 0.04709, 0.7659, 0.04252, 0.7328, 0.09418, 0.7343, 0.08963, 0.7655, 0.1398, 0.7338, 0.1409, 0.6307, 0.1599, 0.6541, 0.1531, 0.7296, 0.04877, 0.6338, 0.04252, 0.6251, 0.09266, 0.6197, 0.09397, 0.6284, 0.1398, 0.7338, 0.1531, 0.7296, 0.1264, 0.7651, 0.1653, 0.7866, 0.1862, 0.7869, 0.1784, 0.8176, 0.1599, 0.8145, 0.191, 0.8501, 0.1878, 0.868, 0.1767, 0.8506, 0.2355, 0.829, 0.2218, 0.8594, 0.2046, 0.856, 0.2162, 0.8249, 0.1048, 0.8848, 0.068, 0.8848, 0.05598, 0.835, 0.1016, 0.835, 0.2162, 0.8249, 0.2046, 0.856, 0.191, 0.8501, 0.1966, 0.8235, 0.2269, 0.7948, 0.2162, 0.8249, 0.1966, 0.8235, 0.2069, 0.7885, 0.1986, 0.7636, 0.1801, 0.764, 0.1599, 0.7245, 0.1899, 0.7216, 0.2171, 0.7631, 0.1986, 0.7636, 0.1899, 0.7216, 0.2197, 0.7187, 0.1038, 0.7659, 0.1016, 0.835, 0.05598, 0.835, 0.05673, 0.7705, 0.1899, 0.7216, 0.1599, 0.7245, 0.173, 0.628, 0.193, 0.6231, 0.1531, 0.8401, 0.1016, 0.835, 0.1038, 0.7659, 0.1488, 0.7723, 0.2197, 0.7187, 0.1899, 0.7216, 0.193, 0.6231, 0.213, 0.6197, 0.2333, 0.7729, 0.2269, 0.7948, 0.2069, 0.7885, 0.2156, 0.764, 0.1473, 0.8848, 0.1048, 0.8848, 0.1016, 0.835, 0.1531, 0.8401, 0.2508, 0.916, 0.2392, 0.9197, 0.2218, 0.8594, 0.2355, 0.829, 0.2508, 0.7831, 0.2468, 0.8023, 0.2269, 0.7948, 0.2333, 0.7729, 0.05598, 0.835, 0.068, 0.8848, 0.04252, 0.8392, 0.2468, 0.8023, 0.2355, 0.829, 0.2162, 0.8249, 0.2269, 0.7948, 0.191, 0.8501, 0.2046, 0.856, 0.1878, 0.868])
me_cube_001.materials.append(mat_material)
me_cube_001.use_paint_bone_selection = False
me_cube_001.use_paint_mask_vertex = True
me_cube_001.update()
me_cube_003 = bpy.data.meshes.new('Cube.003')
me_cube_003.from_pydata([(-2.862e-05, 0.08951, -0.000695), (-2.862e-05, -0.1008, -0.05203), (0.1481, -0.08044, -0.05203), (0.1522, 0.08045, -0.000695), (0.1384, -0.07579, -0.1365), (0.1561, -0.04326, 0.1024), (0.1362, 0.07008, -0.1615), (0.1545, 0.0732, 0.1009), (-2.862e-05, 0.07914, -0.1668), (-2.862e-05, 0.08951, 0.1202), (-2.862e-05, -0.08947, -0.1147), (-2.862e-05, -0.06251, 0.1144), (0.1665, -0.01546, -0.1492), (0.1561, 0.01047, 0.1076), (0.1672, -0.01027, -0.02261), (-2.862e-05, 0.01047, 0.1196), (0.07977, 0.08498, -0.000695), (0.07757, -0.09747, -0.05203), (0.08354, 0.08498, 0.1168), (0.0754, -0.08706, -0.1261), (0.0821, 0.07824, -0.1488), (0.08439, -0.06251, 0.1134), (0.08439, 0.01047, 0.1186), (-0.1454, -0.08044, -0.05203), (-0.1496, 0.08045, -0.000695), (-0.1387, -0.07579, -0.1758), (-0.1535, -0.04326, 0.1024), (-0.1347, 0.07008, -0.1617), (-0.1519, 0.0732, 0.1009), (-0.1621, -0.01546, -0.1786), (-0.1535, 0.01047, 0.1076), (-0.166, -0.01027, -0.02073), (-0.07983, 0.08498, -0.000695), (-0.07763, -0.09747, -0.05203), (-0.0836, 0.08498, 0.1168), (-0.06483, -0.08947, -0.1439), (-0.08216, 0.07461, -0.161), (-0.08445, -0.06251, 0.1134), (-0.08445, 0.01047, 0.1186)], [], [(18, 9, 15, 22), (16, 18, 7, 3), (14, 13, 5, 2), (20, 16, 3, 6), (12, 14, 2, 4), (22, 15, 11, 21), (6, 3, 14, 12), (17, 21, 11, 1), (19, 17, 1, 10), (3, 7, 13, 14), (4, 2, 17, 19), (2, 5, 21, 17), (13, 22, 21, 5), (8, 0, 16, 20), (0, 9, 18, 16), (7, 18, 22, 13), (34, 38, 15, 9), (32, 24, 28, 34), (31, 23, 26, 30), (36, 27, 24, 32), (29, 25, 23, 31), (38, 37, 11, 15), (27, 29, 31, 24), (33, 1, 11, 37), (35, 10, 1, 33), (24, 31, 30, 28), (25, 35, 33, 23), (23, 33, 37, 26), (30, 26, 37, 38), (8, 36, 32, 0), (0, 32, 34, 9), (28, 30, 38, 34)])
_uv = me_cube_003.uv_layers.new(name='UVMap')
_uv.uv.foreach_set('vector', [0.2635, 0.6812, 0.3083, 0.6812, 0.3083, 0.7707, 0.2635, 0.7707, 0.1202, 0.6364, 0.2187, 0.6364, 0.2187, 0.6812, 0.1202, 0.6812, 0.1202, 0.7707, 0.2187, 0.7707, 0.2187, 0.8603, 0.1202, 0.8603, 0.03958, 0.6364, 0.1202, 0.6364, 0.1202, 0.6812, 0.03958, 0.6812, 0.03958, 0.7707, 0.1202, 0.7707, 0.1202, 0.8603, 0.03958, 0.8603, 0.2635, 0.7707, 0.3083, 0.7707, 0.3083, 0.8603, 0.2635, 0.8603, 0.03958, 0.6812, 0.1202, 0.6812, 0.1202, 0.7707, 0.03958, 0.7707, 0.1202, 0.9051, 0.2187, 0.9051, 0.2187, 0.9498, 0.1202, 0.9498, 0.03958, 0.9051, 0.1202, 0.9051, 0.1202, 0.9498, 0.03958, 0.9498, 0.1202, 0.6812, 0.2187, 0.6812, 0.2187, 0.7707, 0.1202, 0.7707, 0.03958, 0.8603, 0.1202, 0.8603, 0.1202, 0.9051, 0.03958, 0.9051, 0.1202, 0.8603, 0.2187, 0.8603, 0.2187, 0.9051, 0.1202, 0.9051, 0.2187, 0.7707, 0.2635, 0.7707, 0.2635, 0.8603, 0.2187, 0.8603, 0.03958, 0.5916, 0.1202, 0.5916, 0.1202, 0.6364, 0.03958, 0.6364, 0.1202, 0.5916, 0.2187, 0.5916, 0.2187, 0.6364, 0.1202, 0.6364, 0.2187, 0.6812, 0.2635, 0.6812, 0.2635, 0.7707, 0.2187, 0.7707, 0.2635, 0.6812, 0.2635, 0.7707, 0.3083, 0.7707, 0.3083, 0.6812, 0.1202, 0.6364, 0.1202, 0.6812, 0.2187, 0.6812, 0.2187, 0.6364, 0.1202, 0.7707, 0.1202, 0.8603, 0.2187, 0.8603, 0.2187, 0.7707, 0.03958, 0.6364, 0.03958, 0.6812, 0.1202, 0.6812, 0.1202, 0.6364, 0.03958, 0.7707, 0.03958, 0.8603, 0.1202, 0.8603, 0.1202, 0.7707, 0.2635, 0.7707, 0.2635, 0.8603, 0.3083, 0.8603, 0.3083, 0.7707, 0.03958, 0.6812, 0.03958, 0.7707, 0.1202, 0.7707, 0.1202, 0.6812, 0.1202, 0.9051, 0.1202, 0.9498, 0.2187, 0.9498, 0.2187, 0.9051, 0.03958, 0.9051, 0.03958, 0.9498, 0.1202, 0.9498, 0.1202, 0.9051, 0.1202, 0.6812, 0.1202, 0.7707, 0.2187, 0.7707, 0.2187, 0.6812, 0.03958, 0.8603, 0.03958, 0.9051, 0.1202, 0.9051, 0.1202, 0.8603, 0.1202, 0.8603, 0.1202, 0.9051, 0.2187, 0.9051, 0.2187, 0.8603, 0.2187, 0.7707, 0.2187, 0.8603, 0.2635, 0.8603, 0.2635, 0.7707, 0.03958, 0.5916, 0.03958, 0.6364, 0.1202, 0.6364, 0.1202, 0.5916, 0.1202, 0.5916, 0.1202, 0.6364, 0.2187, 0.6364, 0.2187, 0.5916, 0.2187, 0.6812, 0.2187, 0.7707, 0.2635, 0.7707, 0.2635, 0.6812])
me_cube_003.materials.append(mat_material)
me_cube_003.use_paint_bone_selection = False
me_cube_003.use_paint_mask_vertex = True
me_cube_003.update()
me_plane = bpy.data.meshes.new('Plane')
me_plane.from_pydata([(0.001518, -0.1674, -0.01223), (0.03056, -0.1677, -0.01228), (-0.00718, 0.0406, 0.003014), (0.02098, 0.04026, 0.00296), (-0.02, -0.01153, -0.003242), (0.0125, -0.01174, -0.003276), (-0.02, -0.04321, -0.005408), (0.01067, -0.04348, -0.005451)], [], [(4, 5, 3, 2), (6, 7, 5, 4), (0, 1, 7, 6)])
_uv = me_plane.uv_layers.new(name='UVMap')
_uv.uv.foreach_set('vector', [0.2325, 0.8155, 0.6311, 0.8155, 0.6621, 1.0, 0.2418, 1.0, 0.2883, 0.5008, 0.59, 0.5212, 0.6311, 0.8155, 0.2325, 0.8155, 0.3782, 0.00155, 0.6652, 0.006201, 0.59, 0.5212, 0.2883, 0.5008])
me_plane.materials.append(mat_hair)
me_plane.use_paint_bone_selection = False
me_plane.use_paint_mask_vertex = True
me_plane.update()
me_plane_001 = bpy.data.meshes.new('Plane.001')
me_plane_001.from_pydata([(0.001518, -0.1674, -0.01223), (0.03056, -0.1677, -0.01228), (-0.00718, 0.0406, 0.003014), (0.02098, 0.04026, 0.00296), (-0.02, -0.01153, -0.003242), (0.0125, -0.01174, -0.003276), (-0.02, -0.04321, -0.005408), (0.01067, -0.04348, -0.005451)], [], [(4, 5, 3, 2), (6, 7, 5, 4), (0, 1, 7, 6)])
_uv = me_plane_001.uv_layers.new(name='UVMap')
_uv.uv.foreach_set('vector', [0.2325, 0.8155, 0.6311, 0.8155, 0.6621, 1.0, 0.2418, 1.0, 0.2883, 0.5008, 0.59, 0.5212, 0.6311, 0.8155, 0.2325, 0.8155, 0.3782, 0.00155, 0.6652, 0.006201, 0.59, 0.5212, 0.2883, 0.5008])
me_plane_001.materials.append(mat_hair)
me_plane_001.use_paint_bone_selection = False
me_plane_001.use_paint_mask_vertex = True
me_plane_001.update()
me_cube_004 = bpy.data.meshes.new('Cube.004')
me_cube_004.from_pydata([(-0.05949, -0.03659, -0.05), (-0.05609, -0.04399, 0.04), (-0.05925, 0.07321, -0.05), (-0.05796, 0.06485, 0.04), (0.02397, -0.02384, -0.05), (0.01836, -0.02915, 0.04), (0.02348, 0.06194, -0.05), (0.01785, 0.05257, 0.04), (-0.01827, -0.03694, -0.05), (-0.01828, -0.03811, 0.04), (0.03989, 0.01436, -0.05), (0.03811, 0.01452, 0.04), (-0.0663, 0.01334, 0.04), (-0.06892, 0.01316, -0.05), (-0.06246, -0.04153, -0.005), (-0.06378, 0.07621, -0.005), (0.02808, 0.06245, -0.005), (0.02578, -0.02932, -0.005), (-0.01831, -0.04137, -0.005), (0.04724, 0.01393, -0.005), (-0.07312, 0.01281, -0.005)], [], [(15, 3, 7, 16), (19, 11, 5, 17), (18, 9, 1, 14), (17, 5, 9, 18), (20, 12, 3, 15), (16, 7, 11, 19), (14, 1, 12, 20), (0, 14, 20, 13), (6, 16, 19, 10), (13, 20, 15, 2), (4, 17, 18, 8), (8, 18, 14, 0), (10, 19, 17, 4), (2, 15, 16, 6)])
_uv = me_cube_004.uv_layers.new(name='UVMap')
_uv.uv.foreach_set('vector', [0.01021, 0.6313, 0.05107, 0.5124, 0.3165, 0.5137, 0.3487, 0.6332, 0.4947, 0.3751, 0.5579, 0.2521, 0.6843, 0.25, 0.6392, 0.373, 0.7863, 0.3733, 0.793, 0.2503, 0.9572, 0.2514, 0.9849, 0.3751, 0.6392, 0.373, 0.6843, 0.25, 0.793, 0.2503, 0.7863, 0.3733, 0.2329, 0.3744, 0.2329, 0.2505, 0.4555, 0.25, 0.4947, 0.3738, 0.3487, 0.6332, 0.3165, 0.5137, 0.4311, 0.509, 0.4722, 0.6275, 1.647e-09, 0.3739, 2.07e-12, 0.25, 0.2329, 0.2505, 0.2329, 0.3744, 0.03074, 0.497, 1.647e-09, 0.3739, 0.2329, 0.3744, 0.2329, 0.4975, 0.3118, 0.7508, 0.3487, 0.6332, 0.4722, 0.6275, 0.4353, 0.7451, 0.2329, 0.4975, 0.2329, 0.3744, 0.4947, 0.3738, 0.4946, 0.4971, 0.64, 0.497, 0.6392, 0.373, 0.7863, 0.3733, 0.7711, 0.4972, 0.7711, 0.4972, 0.7863, 0.3733, 0.9849, 0.3751, 0.9441, 0.4987, 0.5129, 0.4987, 0.4947, 0.3751, 0.6392, 0.373, 0.64, 0.497, 0.01021, 0.7494, 0.01021, 0.6313, 0.3487, 0.6332, 0.3118, 0.7508])
me_cube_004.materials.append(mat_bandage)
me_cube_004.update()
me_cube_005 = bpy.data.meshes.new('Cube.005')
me_cube_005.from_pydata([(-0.05949, -0.03659, -0.05), (-0.05609, -0.04399, 0.04), (-0.05925, 0.07321, -0.05), (-0.05796, 0.06485, 0.04), (0.02397, -0.02384, -0.05), (0.01836, -0.02915, 0.04), (0.02348, 0.06194, -0.05), (0.01785, 0.05257, 0.04), (-0.01827, -0.03694, -0.05), (-0.01828, -0.03811, 0.04), (0.03989, 0.01436, -0.05), (0.03811, 0.01452, 0.04), (-0.0663, 0.01334, 0.04), (-0.06892, 0.01316, -0.05), (-0.06246, -0.04153, -0.005), (-0.06378, 0.07621, -0.005), (0.02808, 0.06245, -0.005), (0.02578, -0.02932, -0.005), (-0.01831, -0.04137, -0.005), (0.04724, 0.01393, -0.005), (-0.07312, 0.01281, -0.005)], [], [(15, 3, 7, 16), (19, 11, 5, 17), (18, 9, 1, 14), (17, 5, 9, 18), (20, 12, 3, 15), (16, 7, 11, 19), (14, 1, 12, 20), (0, 14, 20, 13), (6, 16, 19, 10), (13, 20, 15, 2), (4, 17, 18, 8), (8, 18, 14, 0), (10, 19, 17, 4), (2, 15, 16, 6)])
_uv = me_cube_005.uv_layers.new(name='UVMap')
_uv.uv.foreach_set('vector', [0.01021, 0.6313, 0.05107, 0.5124, 0.3165, 0.5137, 0.3487, 0.6332, 0.4947, 0.3751, 0.5579, 0.2521, 0.6843, 0.25, 0.6392, 0.373, 0.7863, 0.3733, 0.793, 0.2503, 0.9572, 0.2514, 0.9849, 0.3751, 0.6392, 0.373, 0.6843, 0.25, 0.793, 0.2503, 0.7863, 0.3733, 0.2329, 0.3744, 0.2329, 0.2505, 0.4555, 0.25, 0.4947, 0.3738, 0.3487, 0.6332, 0.3165, 0.5137, 0.4311, 0.509, 0.4722, 0.6275, 1.647e-09, 0.3739, 2.07e-12, 0.25, 0.2329, 0.2505, 0.2329, 0.3744, 0.03074, 0.497, 1.647e-09, 0.3739, 0.2329, 0.3744, 0.2329, 0.4975, 0.3118, 0.7508, 0.3487, 0.6332, 0.4722, 0.6275, 0.4353, 0.7451, 0.2329, 0.4975, 0.2329, 0.3744, 0.4947, 0.3738, 0.4946, 0.4971, 0.64, 0.497, 0.6392, 0.373, 0.7863, 0.3733, 0.7711, 0.4972, 0.7711, 0.4972, 0.7863, 0.3733, 0.9849, 0.3751, 0.9441, 0.4987, 0.5129, 0.4987, 0.4947, 0.3751, 0.6392, 0.373, 0.64, 0.497, 0.01021, 0.7494, 0.01021, 0.6313, 0.3487, 0.6332, 0.3118, 0.7508])
me_cube_005.materials.append(mat_bandage)
me_cube_005.update()
arm_metarig_001 = bpy.data.armatures.new('metarig.001')  # bones are not reproduced

# ---- objects
ob_character = bpy.data.objects.new('Character', me_cube_002)
ob_metarig = bpy.data.objects.new('metarig', arm_metarig_001)
ob_mask = bpy.data.objects.new('Mask', me_cube)
ob_hood = bpy.data.objects.new('Hood', me_cube_001)
ob_hood_torso = bpy.data.objects.new('Hood_torso', me_cube_003)
ob_hair_r = bpy.data.objects.new('Hair.R', me_plane)
ob_hair_l = bpy.data.objects.new('Hair.L', me_plane_001)
ob_legbandage_l = bpy.data.objects.new('legbandage.L', me_cube_004)
ob_legbandage_r = bpy.data.objects.new('legbandage.R', me_cube_005)

# ---- transforms, parenting, visibility, modifiers, constraints
ob_character.parent = ob_metarig
ob_character.matrix_parent_inverse = Matrix(((1.21, -0.0, 0.0, -0.001923), (-0.0, 1.21, -0.0, -0.03306), (0.0, -0.0, 1.21, -0.01047), (-0.0, 0.0, -0.0, 1.0)))
ob_character.location = (0.0, 0.04066, 1.256)
ob_character.scale = (0.571, 0.571, 0.571)
_vg = ob_character.vertex_groups.new(name='hip')
for _i, _w in zip([0, 2, 4, 6, 8, 9, 12, 14, 16, 17, 98, 99, 102, 103, 104, 108, 110, 145, 146, 147, 158, 159], [0.5, 0.5, 0.5, 0.5, 0.0, 0.0, 0.5, 0.5, 0.0, 0.0, 1.0, 1.0, 1.0, 1.0, 0.0, 0.0, 0.0, 0.5, 0.5, 0.5, 1.0, 1.0]): _vg.add([_i], _w, 'REPLACE')
_vg = ob_character.vertex_groups.new(name='spine')
for _i, _w in zip([0, 2, 4, 6, 8, 9, 10, 11, 12, 14, 16, 17, 108, 110, 145, 146, 147, 246, 247, 252, 253, 334, 335, 336, 337, 338, 339, 340, 341, 342, 343, 344, 345, 361, 362, 363, 364, 365, 366, 367, 368, 369, 370, 371], [1.0, 1.0, 1.0, 1.0, 1.0, 1.0, 1.0, 1.0, 1.0, 1.0, 1.0, 1.0, 1.0, 1.0, 1.0, 1.0, 1.0, 1.0, 1.0, 1.0, 1.0, 0.5, 0.5, 0.5, 0.5, 0.5, 0.5, 0.5, 0.5, 0.5, 0.5, 0.5, 0.5, 1.0, 1.0, 1.0, 1.0, 1.0, 1.0, 1.0, 1.0, 1.0, 1.0, 1.0]): _vg.add([_i], _w, 'REPLACE')
_vg = ob_character.vertex_groups.new(name='spine.001')
for _i, _w in zip([5, 7, 9, 10, 11, 17, 19, 110, 244, 245, 246, 247, 248, 249, 250, 251, 252, 253, 254, 255, 256, 257, 258, 259, 260, 261, 262, 263, 284, 286, 322, 323, 324, 325, 334, 335, 336, 337, 338, 339, 340, 341, 342, 343, 344, 345, 346, 347, 348, 349, 350, 351, 352, 353, 354, 355, 356, 357, 358, 359, 360, 361, 362, 363, 364, 365, 366, 367, 368, 369, 370, 371], [0.5, 0.5, 0.0, 0.0, 0.0, 0.0, 1.0, 0.0, 0.5, 0.5, 0.0, 0.0, 1.0, 0.5, 0.5, 0.5, 0.0, 0.0, 1.0, 0.5, 0.5, 1.0, 0.5, 1.0, 0.5, 0.5, 0.5, 0.5, 1.0, 1.0, 0.75, 0.75, 0.75, 0.75, 0.25, 0.25, 0.25, 0.25, 0.25, 0.25, 0.25, 0.25, 0.25, 0.25, 0.25, 0.25, 0.75, 0.25, 0.75, 0.25, 0.25, 0.25, 0.25, 0.25, 0.75, 0.75, 0.75, 0.75, 0.875, 0.875, 0.875, 0.0, 0.0, 0.0, 0.0, 0.0, 0.0, 0.0, 0.0, 0.0, 0.0, 0.0]): _vg.add([_i], _w, 'REPLACE')
_vg = ob_character.vertex_groups.new(name='shoulder.L')
for _i, _w in zip([1, 3, 18, 20, 27, 28, 29, 30, 107, 112, 115, 116, 254, 256, 262, 263, 278, 279, 280, 281, 282, 283, 285, 287, 292, 293, 324, 325, 332, 333, 347, 349, 352, 356, 357, 358, 360], [0.5, 0.5, 0.5, 0.5, 0.25, 0.25, 0.5, 0.5, 0.5, 0.5, 0.25, 0.5, 0.25, 0.75, 0.75, 0.75, 0.0, 0.0, 0.0, 0.0, 0.0, 0.0, 0.5, 0.5, 0.375, 0.375, 0.5, 0.5, 0.0, 0.0, 0.25, 0.25, 0.25, 0.125, 0.125, 0.2812, 0.1406]): _vg.add([_i], _w, 'REPLACE')
_vg = ob_character.vertex_groups.new(name='upper_arm.L')
for _i, _w in zip([1, 3, 27, 28, 29, 30, 31, 32, 33, 34, 41, 42, 43, 44, 107, 115, 116, 121, 122, 123, 129, 278, 279, 280, 281, 282, 283, 292, 293, 298, 301, 303, 306, 332, 333], [0.5, 0.5, 1.0, 1.0, 1.0, 1.0, 0.5, 0.5, 0.5, 0.5, 0.75, 0.75, 0.75, 0.75, 0.5, 1.0, 1.0, 0.75, 0.5, 0.75, 0.5, 1.0, 1.0, 1.0, 1.0, 1.0, 1.0, 1.0, 1.0, 0.75, 0.5, 0.75, 0.5, 1.0, 1.0]): _vg.add([_i], _w, 'REPLACE')
_vg = ob_character.vertex_groups.new(name='forearm.L')
for _i, _w in zip([31, 32, 33, 34, 37, 38, 39, 40, 45, 46, 47, 48, 119, 120, 122, 124, 125, 129, 160, 161, 162, 163, 296, 297, 299, 300, 301, 306, 310, 311], [0.5, 0.5, 0.5, 0.5, 1.0, 1.0, 1.0, 1.0, 0.75, 0.75, 0.75, 0.75, 1.0, 1.0, 0.5, 0.75, 0.75, 0.5, 0.5, 0.5, 0.5, 0.5, 1.0, 1.0, 0.75, 0.75, 0.5, 0.5, 0.5, 0.5]): _vg.add([_i], _w, 'REPLACE')
_vg = ob_character.vertex_groups.new(name='hand.L')
for _i, _w in zip([160, 161, 162, 163, 164, 165, 166, 167, 168, 169, 170, 171, 264, 265, 266, 267, 310, 311, 312, 313, 314, 315, 326, 327], [0.5, 0.5, 0.5, 0.5, 1.0, 1.0, 1.0, 1.0, 1.0, 1.0, 1.0, 1.0, 1.0, 1.0, 1.0, 1.0, 0.5, 0.5, 1.0, 1.0, 1.0, 1.0, 1.0, 1.0]): _vg.add([_i], _w, 'REPLACE')
_vg = ob_character.vertex_groups.new(name='shoulder.R')
for _i, _w in zip([13, 15, 21, 22, 23, 24, 25, 26, 109, 111, 113, 114, 248, 249, 258, 260, 272, 273, 274, 275, 276, 277, 288, 289, 290, 291, 322, 323, 330, 331, 350, 351, 353, 354, 355, 359, 360], [0.5, 0.5, 0.5, 0.5, 0.25, 0.25, 0.5, 0.5, 0.5, 0.5, 0.25, 0.5, 0.25, 0.75, 0.75, 0.75, 0.0, 0.0, 0.0, 0.0, 0.0, 0.0, 0.5, 0.5, 0.375, 0.375, 0.5, 0.5, 0.0, 0.0, 0.25, 0.25, 0.25, 0.125, 0.125, 0.2812, 0.1406]): _vg.add([_i], _w, 'REPLACE')
_vg = ob_character.vertex_groups.new(name='upper_arm.R')
for _i, _w in zip([13, 15, 23, 24, 25, 26, 35, 36, 49, 50, 55, 56, 57, 58, 109, 113, 114, 117, 118, 128, 130, 272, 273, 274, 275, 276, 277, 290, 291, 294, 295, 302, 307, 330, 331], [0.25, 0.25, 1.0, 1.0, 1.0, 1.0, 0.5, 0.5, 0.5, 0.5, 0.75, 0.75, 0.75, 0.75, 0.25, 1.0, 1.0, 0.5, 0.5, 0.75, 0.75, 1.0, 1.0, 1.0, 1.0, 1.0, 1.0, 1.0, 1.0, 0.5, 0.5, 0.75, 0.75, 1.0, 1.0]): _vg.add([_i], _w, 'REPLACE')
_vg = ob_character.vertex_groups.new(name='forearm.R')
for _i, _w in zip([35, 36, 49, 50, 51, 52, 53, 54, 59, 60, 61, 62, 117, 118, 126, 127, 131, 132, 184, 185, 186, 187, 294, 295, 304, 305, 308, 309, 316, 317], [0.5, 0.5, 0.5, 0.5, 1.0, 1.0, 1.0, 1.0, 0.75, 0.75, 0.75, 0.75, 0.5, 0.5, 1.0, 1.0, 0.75, 0.75, 0.5, 0.5, 0.5, 0.5, 0.5, 0.5, 1.0, 1.0, 0.75, 0.75, 0.5, 0.5]): _vg.add([_i], _w, 'REPLACE')
_vg = ob_character.vertex_groups.new(name='hand.R')
for _i, _w in zip([184, 185, 186, 187, 188, 189, 190, 191, 192, 193, 194, 195, 268, 269, 270, 271, 316, 317, 318, 319, 320, 321, 328, 329], [0.5, 0.5, 0.5, 0.5, 1.0, 1.0, 1.0, 1.0, 1.0, 1.0, 1.0, 1.0, 1.0, 1.0, 0.75, 1.0, 0.5, 0.5, 1.0, 1.0, 1.0, 1.0, 0.875, 1.0]): _vg.add([_i], _w, 'REPLACE')
_vg = ob_character.vertex_groups.new(name='neck')
for _i, _w in zip([5, 7, 211, 216, 218, 227, 230, 236, 237, 238, 239, 240, 241, 242, 243, 244, 245, 250, 251, 255, 261], [1.0, 1.0, 0.0, 0.0, 0.0, 0.0, 0.0, 0.25, 0.0, 0.0, 0.25, 0.25, 0.0, 0.0, 0.0, 1.0, 1.0, 1.0, 1.0, 1.0, 1.0]): _vg.add([_i], _w, 'REPLACE')
_vg = ob_character.vertex_groups.new(name='head')
for _i, _w in zip([208, 209, 210, 211, 212, 213, 214, 215, 216, 217, 218, 219, 220, 221, 222, 223, 224, 225, 226, 227, 228, 229, 230, 231, 232, 233, 234, 235, 236, 237, 238, 239, 240, 241, 242, 243], [1.0, 1.0, 1.0, 1.0, 1.0, 1.0, 1.0, 1.0, 1.0, 1.0, 1.0, 1.0, 1.0, 1.0, 1.0, 1.0, 1.0, 1.0, 1.0, 1.0, 1.0, 1.0, 1.0, 1.0, 1.0, 1.0, 1.0, 1.0, 0.5, 1.0, 1.0, 0.5, 0.5, 1.0, 0.5, 0.5]): _vg.add([_i], _w, 'REPLACE')
_vg = ob_character.vertex_groups.new(name='thigh.L')
for _i, _w in zip([0, 2, 8, 9, 10, 67, 68, 69, 70, 77, 78, 79, 80, 101, 102, 103, 104, 105, 106, 108, 134, 137, 143, 144, 145, 149, 150, 153, 159, 252], [0.25, 0.25, 0.0, 0.0, 0.0, 1.0, 1.0, 1.0, 1.0, 1.0, 1.0, 1.0, 1.0, 1.0, 1.0, 1.0, 1.0, 0.5, 0.5, 0.0, 1.0, 1.0, 1.0, 0.5, 0.25, 0.5, 1.0, 1.0, 1.0, 0.0]): _vg.add([_i], _w, 'REPLACE')
_vg = ob_character.vertex_groups.new(name='shin.L')
for _i, _w in zip([63, 66, 71, 72, 73, 74, 75, 76, 105, 106, 135, 136, 144, 149, 151, 152, 173, 175, 177, 179], [1.0, 1.0, 1.0, 1.0, 1.0, 1.0, 1.0, 1.0, 0.5, 0.5, 1.0, 1.0, 0.5, 0.5, 1.0, 1.0, 0.25, 0.5, 0.25, 0.5]): _vg.add([_i], _w, 'REPLACE')
_vg = ob_character.vertex_groups.new(name='foot.L')
for _i, _w in zip([172, 173, 174, 176, 177, 178, 180, 181, 182, 183], [1.0, 0.5, 1.0, 1.0, 0.5, 1.0, 1.0, 1.0, 1.0, 1.0]): _vg.add([_i], _w, 'REPLACE')
_vg = ob_character.vertex_groups.new(name='thigh.R')
for _i, _w in zip([12, 14, 16, 17, 64, 65, 83, 84, 85, 86, 93, 94, 95, 96, 97, 98, 99, 100, 110, 133, 138, 141, 142, 147, 148, 154, 157, 158], [0.25, 0.25, 0.0, 0.0, 0.5, 0.5, 1.0, 1.0, 1.0, 1.0, 1.0, 1.0, 1.0, 1.0, 1.0, 1.0, 1.0, 1.0, 0.0, 0.5, 1.0, 1.0, 1.0, 0.25, 0.5, 1.0, 1.0, 1.0]): _vg.add([_i], _w, 'REPLACE')
_vg = ob_character.vertex_groups.new(name='shin.R')
for _i, _w in zip([64, 65, 81, 82, 87, 88, 89, 90, 91, 92, 133, 139, 140, 148, 155, 156, 197, 199, 201, 203], [0.5, 0.5, 1.0, 1.0, 1.0, 1.0, 1.0, 1.0, 1.0, 1.0, 0.5, 1.0, 1.0, 0.5, 1.0, 1.0, 0.25, 0.5, 0.25, 0.5]): _vg.add([_i], _w, 'REPLACE')
_vg = ob_character.vertex_groups.new(name='foot.R')
for _i, _w in zip([196, 197, 198, 200, 201, 202, 204, 205, 206, 207], [1.0, 0.5, 1.0, 1.0, 0.5, 1.0, 1.0, 1.0, 1.0, 1.0]): _vg.add([_i], _w, 'REPLACE')
_vg = ob_character.vertex_groups.new(name='hip.R')
for _i, _w in zip([8, 9, 101, 104, 108, 143, 252, 253], [0.5, 0.5, 0.75, 0.75, 0.5, 0.75, 0.25, 0.25]): _vg.add([_i], _w, 'REPLACE')
_vg = ob_character.vertex_groups.new(name='hip.L')
for _i, _w in zip([16, 17, 97, 100, 110, 142, 246, 247], [0.5, 0.5, 0.75, 0.75, 0.5, 0.75, 0.5, 0.25]): _vg.add([_i], _w, 'REPLACE')
_m = ob_character.modifiers.new('Armature', 'ARMATURE')
_m = ob_character.modifiers.new('Armature.001', 'ARMATURE')
_m.object = ob_metarig
ob_metarig.location = (0.00159, 0.02733, 0.008653)
ob_metarig.scale = (0.8267, 0.8267, 0.8267)
ob_metarig.show_in_front = True
ob_mask.parent = ob_metarig
ob_mask.matrix_parent_inverse = Matrix(((1.21, -0.0, 0.0, -0.001923), (-0.0, 1.21, -0.0, -0.03306), (0.0, -0.0, 1.21, -0.01047), (-0.0, 0.0, -0.0, 1.0)))
ob_mask.location = (5.64e-05, -0.06748, 1.51)
_vg = ob_mask.vertex_groups.new(name='hip')
_vg = ob_mask.vertex_groups.new(name='spine')
_vg = ob_mask.vertex_groups.new(name='spine.001')
_vg = ob_mask.vertex_groups.new(name='shoulder.L')
_vg = ob_mask.vertex_groups.new(name='upper_arm.L')
_vg = ob_mask.vertex_groups.new(name='forearm.L')
_vg = ob_mask.vertex_groups.new(name='hand.L')
_vg = ob_mask.vertex_groups.new(name='shoulder.R')
_vg = ob_mask.vertex_groups.new(name='upper_arm.R')
_vg = ob_mask.vertex_groups.new(name='forearm.R')
_vg = ob_mask.vertex_groups.new(name='hand.R')
_vg = ob_mask.vertex_groups.new(name='neck')
_vg = ob_mask.vertex_groups.new(name='head')
_vg.add([0, 1, 2, 3, 4, 5, 6, 7, 8, 9, 10, 11], 1.0, 'REPLACE')
_vg = ob_mask.vertex_groups.new(name='thigh.L')
_vg = ob_mask.vertex_groups.new(name='shin.L')
_vg = ob_mask.vertex_groups.new(name='foot.L')
_vg = ob_mask.vertex_groups.new(name='thigh.R')
_vg = ob_mask.vertex_groups.new(name='shin.R')
_vg = ob_mask.vertex_groups.new(name='foot.R')
_vg = ob_mask.vertex_groups.new(name='hip.R')
_vg = ob_mask.vertex_groups.new(name='hip.L')
_m = ob_mask.modifiers.new('Armature', 'ARMATURE')
_m.object = ob_metarig
ob_hood.parent = ob_metarig
ob_hood.matrix_parent_inverse = Matrix(((1.21, -0.0, 0.0, -0.001923), (-0.0, 1.21, -0.0, -0.03306), (0.0, -0.0, 1.21, -0.01047), (-0.0, 0.0, -0.0, 1.0)))
ob_hood.location = (5.03e-05, 0.01878, 1.528)
_vg = ob_hood.vertex_groups.new(name='hip')
_vg = ob_hood.vertex_groups.new(name='spine')
_vg = ob_hood.vertex_groups.new(name='spine.001')
_vg.add([2, 4, 6, 16, 21, 26, 28, 35, 39], 1.0, 'REPLACE')
_vg = ob_hood.vertex_groups.new(name='shoulder.L')
_vg = ob_hood.vertex_groups.new(name='upper_arm.L')
_vg = ob_hood.vertex_groups.new(name='forearm.L')
_vg = ob_hood.vertex_groups.new(name='hand.L')
_vg = ob_hood.vertex_groups.new(name='shoulder.R')
_vg = ob_hood.vertex_groups.new(name='upper_arm.R')
_vg = ob_hood.vertex_groups.new(name='forearm.R')
_vg = ob_hood.vertex_groups.new(name='hand.R')
_vg = ob_hood.vertex_groups.new(name='neck')
for _i, _w in zip([2, 4, 6, 16, 21, 26, 28, 35, 39], [0.0, 0.0, 0.0, 0.0, 0.0, 0.0, 0.0, 0.0, 0.0]): _vg.add([_i], _w, 'REPLACE')
_vg = ob_hood.vertex_groups.new(name='head')
for _i, _w in zip([0, 1, 3, 5, 7, 8, 9, 10, 11, 12, 13, 14, 15, 17, 18, 19, 20, 22, 23, 24, 25, 27, 29, 30, 31, 32, 33, 34, 36, 37, 38, 40], [0.5, 0.5, 1.0, 1.0, 1.0, 1.0, 1.0, 1.0, 0.5, 0.5, 1.0, 1.0, 1.0, 1.0, 1.0, 0.5, 0.5, 1.0, 1.0, 0.5, 0.5, 1.0, 1.0, 1.0, 0.5, 1.0, 1.0, 1.0, 1.0, 0.5, 0.5, 1.0]): _vg.add([_i], _w, 'REPLACE')
_vg = ob_hood.vertex_groups.new(name='thigh.L')
_vg = ob_hood.vertex_groups.new(name='shin.L')
_vg = ob_hood.vertex_groups.new(name='foot.L')
_vg = ob_hood.vertex_groups.new(name='thigh.R')
_vg = ob_hood.vertex_groups.new(name='shin.R')
_vg = ob_hood.vertex_groups.new(name='foot.R')
_vg = ob_hood.vertex_groups.new(name='hip.R')
_vg = ob_hood.vertex_groups.new(name='hip.L')
for _i, _w in zip([0, 1, 2, 3, 5, 7, 8, 9, 10, 11, 12, 13, 14, 15, 17, 18, 19, 20, 22, 23, 24, 25, 26, 27, 28, 29, 30, 31, 32, 33, 34, 35, 36, 37, 38, 40], [0.0, 0.0, 0.0, 0.0, 0.0, 0.0, 0.0, 0.0, 0.0, 0.0, 0.0, 0.0, 0.0, 0.0, 0.0, 0.0, 0.0, 0.0, 0.0, 0.0, 0.0, 0.0, 0.0, 0.0, 0.0, 0.0, 0.0, 0.0, 0.0, 0.0, 0.0, 0.0, 0.0, 0.0, 0.0, 0.0]): _vg.add([_i], _w, 'REPLACE')
_m = ob_hood.modifiers.new('Armature', 'ARMATURE')
_m.object = ob_metarig
ob_hood_torso.parent = ob_metarig
ob_hood_torso.matrix_parent_inverse = Matrix(((1.21, -0.0, 0.0, -0.001923), (-0.0, 1.21, -0.0, -0.03306), (0.0, -0.0, 1.21, -0.01047), (-0.0, 0.0, -0.0, 1.0)))
ob_hood_torso.location = (3.908e-05, 0.03598, 1.3)
_vg = ob_hood_torso.vertex_groups.new(name='hip')
_vg = ob_hood_torso.vertex_groups.new(name='spine')
_vg = ob_hood_torso.vertex_groups.new(name='spine.001')
for _i, _w in zip([0, 1, 2, 3, 4, 5, 6, 7, 8, 9, 10, 11, 12, 13, 14, 15, 16, 17, 18, 19, 20, 21, 22, 23, 24, 25, 26, 27, 28, 29, 30, 31, 32, 33, 34, 35, 36, 37, 38], [1.0, 1.0, 0.25, 0.0, 1.0, 0.0, 1.0, 0.0, 1.0, 1.0, 1.0, 1.0, 1.0, 0.0, 0.0, 1.0, 0.5, 0.5, 0.5, 1.0, 1.0, 0.5, 0.5, 0.0, 0.0, 1.0, 0.0, 1.0, 0.0, 1.0, 0.0, 0.0, 0.5, 0.5, 0.5, 1.0, 1.0, 0.5, 0.5]): _vg.add([_i], _w, 'REPLACE')
_vg = ob_hood_torso.vertex_groups.new(name='shoulder.L')
for _i, _w in zip([0, 1, 2, 3, 4, 5, 6, 7, 8, 9, 10, 11, 12, 13, 14, 15, 16, 17, 18, 19, 20, 21, 22], [0.0, 0.0, 1.0, 1.0, 0.5, 1.0, 0.5, 1.0, 0.0, 0.25, 0.0, 0.25, 0.5, 1.0, 1.0, 0.25, 0.25, 0.25, 1.0, 0.0, 0.0, 1.0, 1.0]): _vg.add([_i], _w, 'REPLACE')
_vg = ob_hood_torso.vertex_groups.new(name='upper_arm.L')
for _i, _w in zip([2, 3, 5, 7, 13, 14], [0.25, 0.25, 0.25, 0.25, 0.25, 0.25]): _vg.add([_i], _w, 'REPLACE')
_vg = ob_hood_torso.vertex_groups.new(name='forearm.L')
_vg = ob_hood_torso.vertex_groups.new(name='hand.L')
_vg = ob_hood_torso.vertex_groups.new(name='shoulder.R')
for _i, _w in zip([9, 11, 15, 23, 24, 25, 26, 27, 28, 29, 30, 31, 32, 33, 34, 37, 38], [0.25, 0.25, 0.25, 1.0, 1.0, 0.5, 1.0, 0.5, 1.0, 0.5, 1.0, 1.0, 0.25, 0.25, 1.0, 1.0, 1.0]): _vg.add([_i], _w, 'REPLACE')
_vg = ob_hood_torso.vertex_groups.new(name='upper_arm.R')
_vg = ob_hood_torso.vertex_groups.new(name='forearm.R')
_vg = ob_hood_torso.vertex_groups.new(name='hand.R')
_vg = ob_hood_torso.vertex_groups.new(name='neck')
_vg = ob_hood_torso.vertex_groups.new(name='head')
_vg = ob_hood_torso.vertex_groups.new(name='thigh.L')
_vg = ob_hood_torso.vertex_groups.new(name='shin.L')
_vg = ob_hood_torso.vertex_groups.new(name='foot.L')
_vg = ob_hood_torso.vertex_groups.new(name='thigh.R')
_vg = ob_hood_torso.vertex_groups.new(name='shin.R')
_vg = ob_hood_torso.vertex_groups.new(name='foot.R')
_vg = ob_hood_torso.vertex_groups.new(name='hip.R')
_vg = ob_hood_torso.vertex_groups.new(name='hip.L')
_m = ob_hood_torso.modifiers.new('Armature', 'ARMATURE')
_m.object = ob_metarig
ob_hair_r.parent = ob_metarig
ob_hair_r.matrix_parent_inverse = Matrix(((1.21, -0.0, 0.0, -0.001923), (-0.0, 1.21, -0.0, -0.03306), (0.0, -0.0, 1.21, -0.01047), (-0.0, 0.0, -0.0, 1.0)))
ob_hair_r.location = (-0.05679, -0.04111, 1.515)
ob_hair_r.rotation_euler = (1.426, 0.02916, 0.0003797)
_vg = ob_hair_r.vertex_groups.new(name='hip')
_vg = ob_hair_r.vertex_groups.new(name='spine')
_vg = ob_hair_r.vertex_groups.new(name='spine.001')
_vg.add([0, 1], 1.0, 'REPLACE')
_vg = ob_hair_r.vertex_groups.new(name='shoulder.L')
_vg = ob_hair_r.vertex_groups.new(name='upper_arm.L')
_vg = ob_hair_r.vertex_groups.new(name='forearm.L')
_vg = ob_hair_r.vertex_groups.new(name='hand.L')
_vg = ob_hair_r.vertex_groups.new(name='shoulder.R')
for _i, _w in zip([0, 1, 6, 7], [1.0, 1.0, 0.0, 0.0]): _vg.add([_i], _w, 'REPLACE')
_vg = ob_hair_r.vertex_groups.new(name='upper_arm.R')
_vg = ob_hair_r.vertex_groups.new(name='forearm.R')
_vg = ob_hair_r.vertex_groups.new(name='hand.R')
_vg = ob_hair_r.vertex_groups.new(name='neck')
for _i, _w in zip([2, 3, 4, 5, 6, 7], [0.0, 0.0, 0.0, 0.0, 0.0, 0.0]): _vg.add([_i], _w, 'REPLACE')
_vg = ob_hair_r.vertex_groups.new(name='head')
_vg.add([2, 3, 4, 5, 6, 7], 1.0, 'REPLACE')
_vg = ob_hair_r.vertex_groups.new(name='thigh.L')
_vg = ob_hair_r.vertex_groups.new(name='shin.L')
_vg = ob_hair_r.vertex_groups.new(name='foot.L')
_vg = ob_hair_r.vertex_groups.new(name='thigh.R')
_vg = ob_hair_r.vertex_groups.new(name='shin.R')
_vg = ob_hair_r.vertex_groups.new(name='foot.R')
_vg = ob_hair_r.vertex_groups.new(name='hip.R')
_vg = ob_hair_r.vertex_groups.new(name='hip.L')
_m = ob_hair_r.modifiers.new('Armature', 'ARMATURE')
_m.object = ob_metarig
ob_hair_l.parent = ob_metarig
ob_hair_l.matrix_parent_inverse = Matrix(((1.21, -0.0, 0.0, -0.001923), (-0.0, 1.21, -0.0, -0.03306), (0.0, -0.0, 1.21, -0.01047), (-0.0, 0.0, -0.0, 1.0)))
ob_hair_l.location = (0.05869, -0.04111, 1.515)
ob_hair_l.rotation_euler = (1.426, -0.02916, -0.0003797)
ob_hair_l.scale = (-1.0, 1.0, 1.0)
_vg = ob_hair_l.vertex_groups.new(name='hip')
_vg = ob_hair_l.vertex_groups.new(name='spine')
_vg = ob_hair_l.vertex_groups.new(name='spine.001')
_vg.add([0, 1], 1.0, 'REPLACE')
_vg = ob_hair_l.vertex_groups.new(name='shoulder.L')
for _i, _w in zip([0, 1, 6, 7], [1.0, 1.0, 0.0, 0.0]): _vg.add([_i], _w, 'REPLACE')
_vg = ob_hair_l.vertex_groups.new(name='upper_arm.L')
_vg = ob_hair_l.vertex_groups.new(name='forearm.L')
_vg = ob_hair_l.vertex_groups.new(name='hand.L')
_vg = ob_hair_l.vertex_groups.new(name='shoulder.R')
_vg = ob_hair_l.vertex_groups.new(name='upper_arm.R')
_vg = ob_hair_l.vertex_groups.new(name='forearm.R')
_vg = ob_hair_l.vertex_groups.new(name='hand.R')
_vg = ob_hair_l.vertex_groups.new(name='neck')
_vg = ob_hair_l.vertex_groups.new(name='head')
_vg.add([2, 3, 4, 5, 6, 7], 1.0, 'REPLACE')
_vg = ob_hair_l.vertex_groups.new(name='thigh.L')
_vg = ob_hair_l.vertex_groups.new(name='shin.L')
_vg = ob_hair_l.vertex_groups.new(name='foot.L')
_vg = ob_hair_l.vertex_groups.new(name='thigh.R')
_vg = ob_hair_l.vertex_groups.new(name='shin.R')
_vg = ob_hair_l.vertex_groups.new(name='foot.R')
_vg = ob_hair_l.vertex_groups.new(name='hip.R')
_vg = ob_hair_l.vertex_groups.new(name='hip.L')
_m = ob_hair_l.modifiers.new('Armature', 'ARMATURE')
_m.object = ob_metarig
ob_legbandage_l.parent = ob_metarig
ob_legbandage_l.matrix_parent_inverse = Matrix(((1.21, -0.0, 0.0, -0.001923), (-0.0, 1.21, -0.0, -0.03306), (0.0, -0.0, 1.21, -0.01047), (-0.0, 0.0, -0.0, 1.0)))
ob_legbandage_l.location = (0.09232, 0.01909, 0.3886)
_vg = ob_legbandage_l.vertex_groups.new(name='hip')
_vg = ob_legbandage_l.vertex_groups.new(name='spine')
_vg = ob_legbandage_l.vertex_groups.new(name='spine.001')
_vg = ob_legbandage_l.vertex_groups.new(name='shoulder.L')
_vg = ob_legbandage_l.vertex_groups.new(name='upper_arm.L')
_vg = ob_legbandage_l.vertex_groups.new(name='forearm.L')
_vg = ob_legbandage_l.vertex_groups.new(name='hand.L')
_vg = ob_legbandage_l.vertex_groups.new(name='shoulder.R')
_vg = ob_legbandage_l.vertex_groups.new(name='upper_arm.R')
_vg = ob_legbandage_l.vertex_groups.new(name='forearm.R')
_vg = ob_legbandage_l.vertex_groups.new(name='hand.R')
_vg = ob_legbandage_l.vertex_groups.new(name='neck')
_vg = ob_legbandage_l.vertex_groups.new(name='head')
_vg = ob_legbandage_l.vertex_groups.new(name='thigh.L')
_vg = ob_legbandage_l.vertex_groups.new(name='shin.L')
_vg.add([0, 1, 2, 3, 4, 5, 6, 7, 8, 9, 10, 11, 12, 13, 14, 15, 16, 17, 18, 19, 20], 1.0, 'REPLACE')
_vg = ob_legbandage_l.vertex_groups.new(name='foot.L')
_vg = ob_legbandage_l.vertex_groups.new(name='thigh.R')
_vg = ob_legbandage_l.vertex_groups.new(name='shin.R')
_vg = ob_legbandage_l.vertex_groups.new(name='foot.R')
_vg = ob_legbandage_l.vertex_groups.new(name='hip.R')
_vg = ob_legbandage_l.vertex_groups.new(name='hip.L')
_m = ob_legbandage_l.modifiers.new('Armature', 'ARMATURE')
_m.object = ob_metarig
ob_legbandage_r.parent = ob_metarig
ob_legbandage_r.matrix_parent_inverse = Matrix(((1.21, -0.0, 0.0, -0.001923), (-0.0, 1.21, -0.0, -0.03306), (0.0, -0.0, 1.21, -0.01047), (-0.0, 0.0, -0.0, 1.0)))
ob_legbandage_r.location = (-0.09233, 0.01909, 0.3886)
ob_legbandage_r.scale = (-1.0, 1.0, 1.0)
_vg = ob_legbandage_r.vertex_groups.new(name='hip')
_vg = ob_legbandage_r.vertex_groups.new(name='spine')
_vg = ob_legbandage_r.vertex_groups.new(name='spine.001')
_vg = ob_legbandage_r.vertex_groups.new(name='shoulder.L')
_vg = ob_legbandage_r.vertex_groups.new(name='upper_arm.L')
_vg = ob_legbandage_r.vertex_groups.new(name='forearm.L')
_vg = ob_legbandage_r.vertex_groups.new(name='hand.L')
_vg = ob_legbandage_r.vertex_groups.new(name='shoulder.R')
_vg = ob_legbandage_r.vertex_groups.new(name='upper_arm.R')
_vg = ob_legbandage_r.vertex_groups.new(name='forearm.R')
_vg = ob_legbandage_r.vertex_groups.new(name='hand.R')
_vg = ob_legbandage_r.vertex_groups.new(name='neck')
_vg = ob_legbandage_r.vertex_groups.new(name='head')
_vg = ob_legbandage_r.vertex_groups.new(name='thigh.L')
_vg = ob_legbandage_r.vertex_groups.new(name='shin.L')
_vg = ob_legbandage_r.vertex_groups.new(name='foot.L')
_vg = ob_legbandage_r.vertex_groups.new(name='thigh.R')
_vg = ob_legbandage_r.vertex_groups.new(name='shin.R')
_vg.add([0, 1, 2, 3, 4, 5, 6, 7, 8, 9, 10, 11, 12, 13, 14, 15, 16, 17, 18, 19, 20], 1.0, 'REPLACE')
_vg = ob_legbandage_r.vertex_groups.new(name='foot.R')
_vg = ob_legbandage_r.vertex_groups.new(name='hip.R')
_vg = ob_legbandage_r.vertex_groups.new(name='hip.L')
_m = ob_legbandage_r.modifiers.new('Armature', 'ARMATURE')
_m.object = ob_metarig

# ---- collection membership
col_collection.objects.link(ob_character)
col_collection.objects.link(ob_metarig)
col_collection.objects.link(ob_mask)
col_collection.objects.link(ob_hood)
col_collection.objects.link(ob_hood_torso)
col_collection.objects.link(ob_hair_r)
col_collection.objects.link(ob_hair_l)
col_collection.objects.link(ob_legbandage_l)
col_collection.objects.link(ob_legbandage_r)

# ---- scene / render settings (as saved in the file)
scene.frame_start = 1; scene.frame_end = 120; scene.frame_set(0)
scene.render.engine = 'BLENDER_EEVEE_NEXT'
scene.render.image_settings.file_format = 'FFMPEG'
scene.render.resolution_x = 800
scene.render.resolution_y = 1900
scene.render.resolution_percentage = 75
scene.render.film_transparent = True
scene.cycles.sampling_pattern = 'TABULATED_SOBOL'
scene.eevee.ray_tracing_options.trace_max_roughness = 0.0
bpy.context.view_layer.update()

# ---- added for rendering (the .blend has no active camera and no usable light): camera, sun
cam_auto = bpy.data.cameras.new('AutoCamera')
cam_auto.lens = 50.0
cam_auto.sensor_width = 36.0
cam_auto.clip_end = 1000.0
ob_auto_camera = bpy.data.objects.new('AutoCamera', cam_auto)
scene.collection.objects.link(ob_auto_camera)
ob_auto_camera.location = (1.64884, -1.9352, 2.1191)
ob_auto_camera.rotation_euler = (1.09748, -7.21219e-08, 0.694738)
scene.camera = ob_auto_camera
light_auto_sun = bpy.data.lights.new('AutoSun', 'SUN')
light_auto_sun.energy = 3.0
light_auto_sun.angle = 0.0523599
ob_auto_sun = bpy.data.objects.new('AutoSun', light_auto_sun)
scene.collection.objects.link(ob_auto_sun)
ob_auto_sun.rotation_euler = (0.872665, 0.174533, 0.523599)
bpy.context.view_layer.update()
